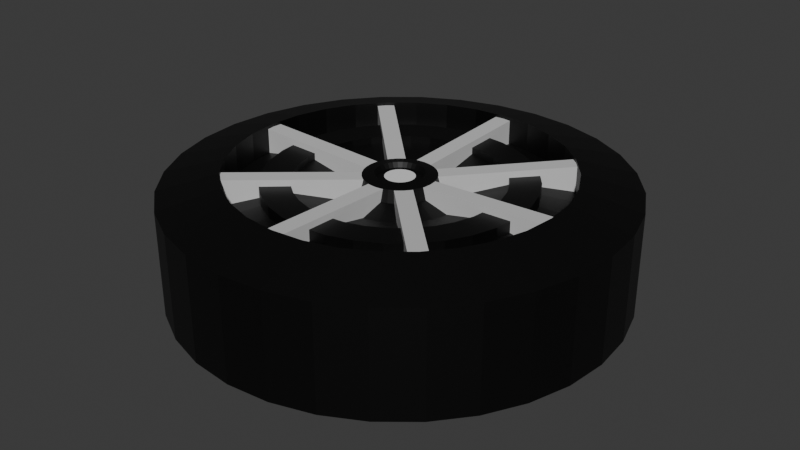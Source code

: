# Source: wheel.blend  (saved by Blender 4.0.36; exported with 4.5.12 LTS)
import bpy
from mathutils import Matrix  # noqa: F401  (used for matrix-valued properties, if any)

bpy.ops.wm.read_factory_settings(use_empty=True)
scene = bpy.context.scene
scene.name = 'Scene'

# ---- collections
col_collection = bpy.data.collections.new('Collection'); scene.collection.children.link(col_collection)

# ---- materials (node trees are filled in below, after node groups)
mat_material_009 = bpy.data.materials.new('Material.009')
mat_material_009.use_transparent_shadow = False
mat_material_010 = bpy.data.materials.new('Material.010')
mat_material_010.use_transparent_shadow = False
mat_material_001 = bpy.data.materials.new('Material.001')
mat_material_001.use_transparent_shadow = False
mat_material_002 = bpy.data.materials.new('Material.002')
mat_material_002.use_transparent_shadow = False
mat_material_003 = bpy.data.materials.new('Material.003')
mat_material_003.use_transparent_shadow = False
mat_material_004 = bpy.data.materials.new('Material.004')
mat_material_004.use_transparent_shadow = False
mat_material_005 = bpy.data.materials.new('Material.005')
mat_material_005.use_transparent_shadow = False
mat_material_006 = bpy.data.materials.new('Material.006')
mat_material_006.use_transparent_shadow = False
mat_material_007 = bpy.data.materials.new('Material.007')
mat_material_007.use_transparent_shadow = False
mat_material_008 = bpy.data.materials.new('Material.008')
mat_material_008.use_transparent_shadow = False

# ---- material node trees
mat_material_009.use_nodes = True; mat_material_009.node_tree.nodes.clear()
_N = mat_material_009.node_tree.nodes; _L = mat_material_009.node_tree.links
n0 = _N.new('ShaderNodeBsdfPrincipled'); n0.name = 'Principled BSDF'; n0.location = (10, 300)
n0.inputs[3].default_value = 1.45
n1 = _N.new('ShaderNodeOutputMaterial'); n1.name = 'Material Output'; n1.location = (300, 300)
_L.new(n0.outputs[0], n1.inputs[0])
n1.is_active_output = True
mat_material_010.use_nodes = True; mat_material_010.node_tree.nodes.clear()
_N = mat_material_010.node_tree.nodes; _L = mat_material_010.node_tree.links
n0 = _N.new('ShaderNodeBsdfPrincipled'); n0.name = 'Principled BSDF'; n0.location = (10, 300)
n0.inputs[0].default_value = (0.0, 0.0, 0.0, 1.0)
n0.inputs[3].default_value = 1.45
n1 = _N.new('ShaderNodeOutputMaterial'); n1.name = 'Material Output'; n1.location = (300, 300)
_L.new(n0.outputs[0], n1.inputs[0])
n1.is_active_output = True
mat_material_001.use_nodes = True; mat_material_001.node_tree.nodes.clear()
_N = mat_material_001.node_tree.nodes; _L = mat_material_001.node_tree.links
n0 = _N.new('ShaderNodeBsdfPrincipled'); n0.name = 'Principled BSDF'; n0.location = (10, 300)
n0.inputs[0].default_value = (0.6058, 0.6058, 0.6058, 1.0)
n0.inputs[3].default_value = 1.45
n1 = _N.new('ShaderNodeOutputMaterial'); n1.name = 'Material Output'; n1.location = (300, 300)
_L.new(n0.outputs[0], n1.inputs[0])
n1.is_active_output = True
mat_material_002.use_nodes = True; mat_material_002.node_tree.nodes.clear()
_N = mat_material_002.node_tree.nodes; _L = mat_material_002.node_tree.links
n0 = _N.new('ShaderNodeBsdfPrincipled'); n0.name = 'Principled BSDF'; n0.location = (10, 300)
n0.inputs[0].default_value = (0.6058, 0.6058, 0.6058, 1.0)
n0.inputs[3].default_value = 1.45
n1 = _N.new('ShaderNodeOutputMaterial'); n1.name = 'Material Output'; n1.location = (300, 300)
_L.new(n0.outputs[0], n1.inputs[0])
n1.is_active_output = True
mat_material_003.use_nodes = True; mat_material_003.node_tree.nodes.clear()
_N = mat_material_003.node_tree.nodes; _L = mat_material_003.node_tree.links
n0 = _N.new('ShaderNodeBsdfPrincipled'); n0.name = 'Principled BSDF'; n0.location = (10, 300)
n0.inputs[0].default_value = (0.6058, 0.6058, 0.6058, 1.0)
n0.inputs[3].default_value = 1.45
n1 = _N.new('ShaderNodeOutputMaterial'); n1.name = 'Material Output'; n1.location = (300, 300)
_L.new(n0.outputs[0], n1.inputs[0])
n1.is_active_output = True
mat_material_004.use_nodes = True; mat_material_004.node_tree.nodes.clear()
_N = mat_material_004.node_tree.nodes; _L = mat_material_004.node_tree.links
n0 = _N.new('ShaderNodeBsdfPrincipled'); n0.name = 'Principled BSDF'; n0.location = (10, 300)
n0.inputs[0].default_value = (0.6058, 0.6058, 0.6058, 1.0)
n0.inputs[3].default_value = 1.45
n1 = _N.new('ShaderNodeOutputMaterial'); n1.name = 'Material Output'; n1.location = (300, 300)
_L.new(n0.outputs[0], n1.inputs[0])
n1.is_active_output = True
mat_material_005.use_nodes = True; mat_material_005.node_tree.nodes.clear()
_N = mat_material_005.node_tree.nodes; _L = mat_material_005.node_tree.links
n0 = _N.new('ShaderNodeBsdfPrincipled'); n0.name = 'Principled BSDF'; n0.location = (10, 300)
n0.inputs[0].default_value = (0.6058, 0.6058, 0.6058, 1.0)
n0.inputs[3].default_value = 1.45
n1 = _N.new('ShaderNodeOutputMaterial'); n1.name = 'Material Output'; n1.location = (300, 300)
_L.new(n0.outputs[0], n1.inputs[0])
n1.is_active_output = True
mat_material_006.use_nodes = True; mat_material_006.node_tree.nodes.clear()
_N = mat_material_006.node_tree.nodes; _L = mat_material_006.node_tree.links
n0 = _N.new('ShaderNodeBsdfPrincipled'); n0.name = 'Principled BSDF'; n0.location = (10, 300)
n0.inputs[0].default_value = (0.6058, 0.6058, 0.6058, 1.0)
n0.inputs[3].default_value = 1.45
n1 = _N.new('ShaderNodeOutputMaterial'); n1.name = 'Material Output'; n1.location = (300, 300)
_L.new(n0.outputs[0], n1.inputs[0])
n1.is_active_output = True
mat_material_007.use_nodes = True; mat_material_007.node_tree.nodes.clear()
_N = mat_material_007.node_tree.nodes; _L = mat_material_007.node_tree.links
n0 = _N.new('ShaderNodeBsdfPrincipled'); n0.name = 'Principled BSDF'; n0.location = (10, 300)
n0.inputs[0].default_value = (0.6058, 0.6058, 0.6058, 1.0)
n0.inputs[3].default_value = 1.45
n1 = _N.new('ShaderNodeOutputMaterial'); n1.name = 'Material Output'; n1.location = (300, 300)
_L.new(n0.outputs[0], n1.inputs[0])
n1.is_active_output = True
mat_material_008.use_nodes = True; mat_material_008.node_tree.nodes.clear()
_N = mat_material_008.node_tree.nodes; _L = mat_material_008.node_tree.links
n0 = _N.new('ShaderNodeBsdfPrincipled'); n0.name = 'Principled BSDF'; n0.location = (10, 300)
n0.inputs[0].default_value = (0.6058, 0.6058, 0.6058, 1.0)
n0.inputs[3].default_value = 1.45
n1 = _N.new('ShaderNodeOutputMaterial'); n1.name = 'Material Output'; n1.location = (300, 300)
_L.new(n0.outputs[0], n1.inputs[0])
n1.is_active_output = True

# ---- world
world_world = bpy.data.worlds.new('World'); scene.world = world_world
world_world.use_nodes = True; world_world.node_tree.nodes.clear()
_N = world_world.node_tree.nodes; _L = world_world.node_tree.links
n0 = _N.new('ShaderNodeOutputWorld'); n0.name = 'World Output'; n0.location = (300, 300)
n1 = _N.new('ShaderNodeBackground'); n1.name = 'Background'; n1.location = (10, 300)
n1.inputs[0].default_value = (0.05088, 0.05088, 0.05088, 1.0)
_L.new(n1.outputs[0], n0.inputs[0])
n0.is_active_output = True
world_world.color = (0.05088, 0.05088, 0.05088)
world_world.use_sun_shadow = False
world_world.sun_shadow_jitter_overblur = 0.0

# ---- meshes
me_cylinder = bpy.data.meshes.new('Cylinder')
me_cylinder.from_pydata([(0.0, 1.0, -0.9143), (0.0, 1.0, -0.4463), (0.1951, 0.9808, -0.9143), (0.1951, 0.9808, -0.4463), (0.3827, 0.9239, -0.9143), (0.3827, 0.9239, -0.4463), (0.5556, 0.8315, -0.9143), (0.5556, 0.8315, -0.4463), (0.7071, 0.7071, -0.9143), (0.7071, 0.7071, -0.4463), (0.8315, 0.5556, -0.9143), (0.8315, 0.5556, -0.4463), (0.9239, 0.3827, -0.9143), (0.9239, 0.3827, -0.4463), (0.9808, 0.1951, -0.9143), (0.9808, 0.1951, -0.4463), (1.0, 0.0, -0.9143), (1.0, 0.0, -0.4463), (0.9808, -0.1951, -0.9143), (0.9808, -0.1951, -0.4463), (0.9239, -0.3827, -0.9143), (0.9239, -0.3827, -0.4463), (0.8315, -0.5556, -0.9143), (0.8315, -0.5556, -0.4463), (0.7071, -0.7071, -0.9143), (0.7071, -0.7071, -0.4463), (0.5556, -0.8315, -0.9143), (0.5556, -0.8315, -0.4463), (0.3827, -0.9239, -0.9143), (0.3827, -0.9239, -0.4463), (0.1951, -0.9808, -0.9143), (0.1951, -0.9808, -0.4463), (0.0, -1.0, -0.9143), (0.0, -1.0, -0.4463), (-0.1951, -0.9808, -0.9143), (-0.1951, -0.9808, -0.4463), (-0.3827, -0.9239, -0.9143), (-0.3827, -0.9239, -0.4463), (-0.5556, -0.8315, -0.9143), (-0.5556, -0.8315, -0.4463), (-0.7071, -0.7071, -0.9143), (-0.7071, -0.7071, -0.4463), (-0.8315, -0.5556, -0.9143), (-0.8315, -0.5556, -0.4463), (-0.9239, -0.3827, -0.9143), (-0.9239, -0.3827, -0.4463), (-0.9808, -0.1951, -0.9143), (-0.9808, -0.1951, -0.4463), (-1.0, 0.0, -0.9143), (-1.0, 0.0, -0.4463), (-0.9808, 0.1951, -0.9143), (-0.9808, 0.1951, -0.4463), (-0.9239, 0.3827, -0.9143), (-0.9239, 0.3827, -0.4463), (-0.8315, 0.5556, -0.9143), (-0.8315, 0.5556, -0.4463), (-0.7071, 0.7071, -0.9143), (-0.7071, 0.7071, -0.4463), (-0.5556, 0.8315, -0.9143), (-0.5556, 0.8315, -0.4463), (-0.3827, 0.9239, -0.9143), (-0.3827, 0.9239, -0.4463), (-0.1951, 0.9808, -0.9143), (-0.1951, 0.9808, -0.4463), (0.1434, 0.7207, -0.3756), (3.769e-09, 0.7348, -0.3756), (0.2812, 0.6789, -0.3756), (0.4083, 0.611, -0.3756), (0.5196, 0.5196, -0.3756), (0.611, 0.4083, -0.3756), (0.6789, 0.2812, -0.3756), (0.7207, 0.1434, -0.3756), (0.7348, 3.951e-09, -0.3756), (0.7207, -0.1434, -0.3756), (0.6789, -0.2812, -0.3756), (0.611, -0.4083, -0.3756), (0.5196, -0.5196, -0.3756), (0.4083, -0.611, -0.3756), (0.2812, -0.6789, -0.3756), (0.1434, -0.7207, -0.3756), (3.769e-09, -0.7348, -0.3756), (-0.1434, -0.7207, -0.3756), (-0.2812, -0.6789, -0.3756), (-0.4083, -0.611, -0.3756), (-0.5196, -0.5196, -0.3756), (-0.611, -0.4083, -0.3756), (-0.6789, -0.2812, -0.3756), (-0.7207, -0.1434, -0.3756), (-0.7348, 3.951e-09, -0.3756), (-0.7207, 0.1434, -0.3756), (-0.6789, 0.2812, -0.3756), (-0.611, 0.4083, -0.3756), (-0.5196, 0.5196, -0.3756), (-0.4083, 0.611, -0.3756), (-0.2812, 0.6789, -0.3756), (-0.1434, 0.7207, -0.3756), (0.1434, 0.7207, -0.504), (3.769e-09, 0.7348, -0.504), (0.2812, 0.6789, -0.504), (0.4083, 0.611, -0.504), (0.5196, 0.5196, -0.504), (0.611, 0.4083, -0.504), (0.6789, 0.2812, -0.504), (0.7207, 0.1434, -0.504), (0.7348, 3.951e-09, -0.504), (0.7207, -0.1434, -0.504), (0.6789, -0.2812, -0.504), (0.611, -0.4083, -0.504), (0.5196, -0.5196, -0.504), (0.4083, -0.611, -0.504), (0.2812, -0.6789, -0.504), (0.1434, -0.7207, -0.504), (3.769e-09, -0.7348, -0.504), (-0.1434, -0.7207, -0.504), (-0.2812, -0.6789, -0.504), (-0.4083, -0.611, -0.504), (-0.5196, -0.5196, -0.504), (-0.611, -0.4083, -0.504), (-0.6789, -0.2812, -0.504), (-0.7207, -0.1434, -0.504), (-0.7348, 3.951e-09, -0.504), (-0.7207, 0.1434, -0.504), (-0.6789, 0.2812, -0.504), (-0.611, 0.4083, -0.504), (-0.5196, 0.5196, -0.504), (-0.4083, 0.611, -0.504), (-0.2812, 0.6789, -0.504), (-0.1434, 0.7207, -0.504), (0.1135, 0.5704, -0.4739), (1.518e-09, 0.5816, -0.4739), (0.2226, 0.5373, -0.4739), (0.3231, 0.4836, -0.4739), (0.4113, 0.4113, -0.4739), (0.4836, 0.3231, -0.4739), (0.5373, 0.2226, -0.4739), (0.5704, 0.1135, -0.4739), (0.5816, 5.458e-09, -0.4739), (0.5704, -0.1135, -0.4739), (0.5373, -0.2226, -0.4739), (0.4836, -0.3231, -0.4739), (0.4113, -0.4113, -0.4739), (0.3231, -0.4836, -0.4739), (0.2226, -0.5373, -0.4739), (0.1135, -0.5704, -0.4739), (1.518e-09, -0.5816, -0.4739), (-0.1135, -0.5704, -0.4739), (-0.2226, -0.5373, -0.4739), (-0.3231, -0.4836, -0.4739), (-0.4113, -0.4113, -0.4739), (-0.4836, -0.3231, -0.4739), (-0.5373, -0.2226, -0.4739), (-0.5704, -0.1135, -0.4739), (-0.5816, 5.458e-09, -0.4739), (-0.5704, 0.1135, -0.4739), (-0.5373, 0.2226, -0.4739), (-0.4836, 0.3231, -0.4739), (-0.4113, 0.4113, -0.4739), (-0.3231, 0.4836, -0.4739), (-0.2226, 0.5373, -0.4739), (-0.1135, 0.5704, -0.4739), (0.08802, 0.4425, -0.4585), (2.921e-09, 0.4512, -0.4585), (0.1726, 0.4168, -0.4585), (0.2506, 0.3751, -0.4585), (0.319, 0.319, -0.4585), (0.3751, 0.2506, -0.4585), (0.4168, 0.1726, -0.4585), (0.4425, 0.08802, -0.4585), (0.4512, 1.727e-09, -0.4585), (0.4425, -0.08802, -0.4585), (0.4168, -0.1726, -0.4585), (0.3751, -0.2506, -0.4585), (0.319, -0.319, -0.4585), (0.2506, -0.3751, -0.4585), (0.1726, -0.4168, -0.4585), (0.08802, -0.4425, -0.4585), (2.921e-09, -0.4512, -0.4585), (-0.08802, -0.4425, -0.4585), (-0.1726, -0.4168, -0.4585), (-0.2506, -0.3751, -0.4585), (-0.319, -0.319, -0.4585), (-0.3751, -0.2506, -0.4585), (-0.4168, -0.1726, -0.4585), (-0.4425, -0.08802, -0.4585), (-0.4512, 1.727e-09, -0.4585), (-0.4425, 0.08802, -0.4585), (-0.4168, 0.1726, -0.4585), (-0.3751, 0.2506, -0.4585), (-0.319, 0.319, -0.4585), (-0.2506, 0.3751, -0.4585), (-0.1726, 0.4168, -0.4585), (-0.08802, 0.4425, -0.4585), (0.1135, 0.5704, -0.4531), (1.518e-09, 0.5816, -0.4531), (0.2226, 0.5373, -0.4531), (0.3231, 0.4836, -0.4531), (0.4113, 0.4113, -0.4531), (0.4836, 0.3231, -0.4531), (0.5373, 0.2226, -0.4531), (0.5704, 0.1135, -0.4531), (0.5816, 5.49e-09, -0.4531), (0.5704, -0.1135, -0.4531), (0.5373, -0.2226, -0.4531), (0.4836, -0.3231, -0.4531), (0.4113, -0.4113, -0.4531), (0.3231, -0.4836, -0.4531), (0.2226, -0.5373, -0.4531), (0.1135, -0.5704, -0.4531), (1.518e-09, -0.5816, -0.4531), (-0.1135, -0.5704, -0.4531), (-0.2226, -0.5373, -0.4531), (-0.3231, -0.4836, -0.4531), (-0.4113, -0.4113, -0.4531), (-0.4836, -0.3231, -0.4531), (-0.5373, -0.2226, -0.4531), (-0.5704, -0.1135, -0.4531), (-0.5816, 5.49e-09, -0.4531), (-0.5704, 0.1135, -0.4531), (-0.5373, 0.2226, -0.4531), (-0.4836, 0.3231, -0.4531), (-0.4113, 0.4113, -0.4531), (-0.3231, 0.4836, -0.4531), (-0.2226, 0.5373, -0.4531), (-0.1135, 0.5704, -0.4531), (0.08802, 0.4425, -0.4376), (2.921e-09, 0.4512, -0.4376), (0.1726, 0.4168, -0.4376), (0.2506, 0.3751, -0.4376), (0.319, 0.319, -0.4376), (0.3751, 0.2506, -0.4376), (0.4168, 0.1726, -0.4376), (0.4425, 0.08802, -0.4376), (0.4512, 1.759e-09, -0.4376), (0.4425, -0.08802, -0.4376), (0.4168, -0.1726, -0.4376), (0.3751, -0.2506, -0.4376), (0.319, -0.319, -0.4376), (0.2506, -0.3751, -0.4376), (0.1726, -0.4168, -0.4376), (0.08802, -0.4425, -0.4376), (2.921e-09, -0.4512, -0.4376), (-0.08802, -0.4425, -0.4376), (-0.1726, -0.4168, -0.4376), (-0.2506, -0.3751, -0.4376), (-0.319, -0.319, -0.4376), (-0.3751, -0.2506, -0.4376), (-0.4168, -0.1726, -0.4376), (-0.4425, -0.08802, -0.4376), (-0.4512, 1.759e-09, -0.4376), (-0.4425, 0.08802, -0.4376), (-0.4168, 0.1726, -0.4376), (-0.3751, 0.2506, -0.4376), (-0.319, 0.319, -0.4376), (-0.2506, 0.3751, -0.4376), (-0.1726, 0.4168, -0.4376), (-0.08802, 0.4425, -0.4376), (0.05409, 0.272, -0.4935), (3.445e-09, 0.2773, -0.4935), (0.1061, 0.2562, -0.4935), (0.154, 0.2305, -0.4935), (0.1961, 0.1961, -0.4935), (0.2305, 0.154, -0.4935), (0.2562, 0.1061, -0.4935), (0.272, 0.05409, -0.4935), (0.2773, 1.717e-09, -0.4935), (0.272, -0.05409, -0.4935), (0.2562, -0.1061, -0.4935), (0.2305, -0.154, -0.4935), (0.1961, -0.1961, -0.4935), (0.154, -0.2305, -0.4935), (0.1061, -0.2562, -0.4935), (0.05409, -0.272, -0.4935), (3.445e-09, -0.2773, -0.4935), (-0.05409, -0.272, -0.4935), (-0.1061, -0.2562, -0.4935), (-0.154, -0.2305, -0.4935), (-0.1961, -0.1961, -0.4935), (-0.2305, -0.154, -0.4935), (-0.2562, -0.1061, -0.4935), (-0.272, -0.05409, -0.4935), (-0.2773, 1.717e-09, -0.4935), (-0.272, 0.05409, -0.4935), (-0.2562, 0.1061, -0.4935), (-0.2305, 0.154, -0.4935), (-0.1961, 0.1961, -0.4935), (-0.154, 0.2305, -0.4935), (-0.1061, 0.2562, -0.4935), (-0.05409, 0.272, -0.4935), (0.0322, 0.1619, -0.4616), (-1.269e-10, 0.1651, -0.4616), (0.06317, 0.1525, -0.4616), (0.09171, 0.1373, -0.4616), (0.1167, 0.1167, -0.4616), (0.1373, 0.09171, -0.4616), (0.1525, 0.06317, -0.4616), (0.1619, 0.0322, -0.4616), (0.1651, 6.451e-10, -0.4616), (0.1619, -0.0322, -0.4616), (0.1525, -0.06317, -0.4616), (0.1373, -0.09171, -0.4616), (0.1167, -0.1167, -0.4616), (0.09171, -0.1373, -0.4616), (0.06317, -0.1525, -0.4616), (0.0322, -0.1619, -0.4616), (-1.269e-10, -0.1651, -0.4616), (-0.0322, -0.1619, -0.4616), (-0.06317, -0.1525, -0.4616), (-0.09171, -0.1373, -0.4616), (-0.1167, -0.1167, -0.4616), (-0.1373, -0.09171, -0.4616), (-0.1525, -0.06317, -0.4616), (-0.1619, -0.0322, -0.4616), (-0.1651, 6.451e-10, -0.4616), (-0.1619, 0.0322, -0.4616), (-0.1525, 0.06317, -0.4616), (-0.1373, 0.09171, -0.4616), (-0.1167, 0.1167, -0.4616), (-0.09171, 0.1373, -0.4616), (-0.06317, 0.1525, -0.4616), (-0.0322, 0.1619, -0.4616), (0.0335, 0.1684, -0.463), (5.995e-09, 0.1717, -0.463), (0.06572, 0.1587, -0.463), (0.09541, 0.1428, -0.463), (0.1214, 0.1214, -0.463), (0.1428, 0.09541, -0.463), (0.1587, 0.06572, -0.463), (0.1684, 0.0335, -0.463), (0.1717, 6.521e-10, -0.463), (0.1684, -0.0335, -0.463), (0.1587, -0.06572, -0.463), (0.1428, -0.09541, -0.463), (0.1214, -0.1214, -0.463), (0.09541, -0.1428, -0.463), (0.06572, -0.1587, -0.463), (0.0335, -0.1684, -0.463), (5.995e-09, -0.1717, -0.463), (-0.0335, -0.1684, -0.463), (-0.06572, -0.1587, -0.463), (-0.09541, -0.1428, -0.463), (-0.1214, -0.1214, -0.463), (-0.1428, -0.09541, -0.463), (-0.1587, -0.06572, -0.463), (-0.1684, -0.0335, -0.463), (-0.1717, 6.521e-10, -0.463), (-0.1684, 0.0335, -0.463), (-0.1587, 0.06572, -0.463), (-0.1428, 0.09541, -0.463), (-0.1214, 0.1214, -0.463), (-0.09541, 0.1428, -0.463), (-0.06572, 0.1587, -0.463), (-0.0335, 0.1684, -0.463), (0.03087, 0.1552, -0.409), (5.488e-09, 0.1582, -0.409), (0.06055, 0.1462, -0.409), (0.0879, 0.1316, -0.409), (0.1119, 0.1119, -0.409), (0.1316, 0.0879, -0.409), (0.1462, 0.06055, -0.409), (0.1552, 0.03087, -0.409), (0.1582, 7.913e-10, -0.409), (0.1552, -0.03087, -0.409), (0.1462, -0.06055, -0.409), (0.1316, -0.0879, -0.409), (0.1119, -0.1119, -0.409), (0.0879, -0.1316, -0.409), (0.06055, -0.1462, -0.409), (0.03087, -0.1552, -0.409), (5.488e-09, -0.1582, -0.409), (-0.03087, -0.1552, -0.409), (-0.06055, -0.1462, -0.409), (-0.0879, -0.1316, -0.409), (-0.1119, -0.1119, -0.409), (-0.1316, -0.0879, -0.409), (-0.1462, -0.06055, -0.409), (-0.1552, -0.03087, -0.409), (-0.1582, 7.913e-10, -0.409), (-0.1552, 0.03087, -0.409), (-0.1462, 0.06055, -0.409), (-0.1316, 0.0879, -0.409), (-0.1119, 0.1119, -0.409), (-0.0879, 0.1316, -0.409), (-0.06055, 0.1462, -0.409), (-0.03087, 0.1552, -0.409), (0.02129, 0.107, -0.4029), (6.175e-09, 0.1091, -0.4029), (0.04176, 0.1008, -0.4029), (0.06063, 0.09074, -0.4029), (0.07716, 0.07716, -0.4029), (0.09074, 0.06063, -0.4029), (0.1008, 0.04176, -0.4029), (0.107, 0.02129, -0.4029), (0.1091, 7.289e-10, -0.4029), (0.107, -0.02129, -0.4029), (0.1008, -0.04176, -0.4029), (0.09074, -0.06063, -0.4029), (0.07716, -0.07716, -0.4029), (0.06063, -0.09074, -0.4029), (0.04176, -0.1008, -0.4029), (0.02129, -0.107, -0.4029), (6.175e-09, -0.1091, -0.4029), (-0.02129, -0.107, -0.4029), (-0.04176, -0.1008, -0.4029), (-0.06063, -0.09074, -0.4029), (-0.07716, -0.07716, -0.4029), (-0.09074, -0.06063, -0.4029), (-0.1008, -0.04176, -0.4029), (-0.107, -0.02129, -0.4029), (-0.1091, 7.289e-10, -0.4029), (-0.107, 0.02129, -0.4029), (-0.1008, 0.04176, -0.4029), (-0.09074, 0.06063, -0.4029), (-0.07716, 0.07716, -0.4029), (-0.06063, 0.09074, -0.4029), (-0.04176, 0.1008, -0.4029), (-0.02129, 0.107, -0.4029), (0.0181, 0.091, -0.4218), (6.14e-09, 0.09278, -0.4218), (0.0355, 0.08572, -0.4218), (0.05154, 0.07714, -0.4218), (0.0656, 0.0656, -0.4218), (0.07714, 0.05154, -0.4218), (0.08572, 0.0355, -0.4218), (0.091, 0.0181, -0.4218), (0.09278, 9.336e-10, -0.4218), (0.091, -0.0181, -0.4218), (0.08572, -0.0355, -0.4218), (0.07714, -0.05154, -0.4218), (0.0656, -0.0656, -0.4218), (0.05154, -0.07714, -0.4218), (0.0355, -0.08572, -0.4218), (0.0181, -0.091, -0.4218), (6.14e-09, -0.09278, -0.4218), (-0.0181, -0.091, -0.4218), (-0.0355, -0.08572, -0.4218), (-0.05154, -0.07714, -0.4218), (-0.0656, -0.0656, -0.4218), (-0.07714, -0.05154, -0.4218), (-0.08572, -0.0355, -0.4218), (-0.091, -0.0181, -0.4218), (-0.09278, 9.336e-10, -0.4218), (-0.091, 0.0181, -0.4218), (-0.08572, 0.0355, -0.4218), (-0.07714, 0.05154, -0.4218), (-0.0656, 0.0656, -0.4218), (-0.05154, 0.07714, -0.4218), (-0.0355, 0.08572, -0.4218), (-0.0181, 0.091, -0.4218), (0.1135, 0.5704, -0.4243), (1.518e-09, 0.5816, -0.4243), (0.2226, 0.5373, -0.4243), (0.3231, 0.4836, -0.4243), (0.4113, 0.4113, -0.4243), (0.4836, 0.3231, -0.4243), (0.5373, 0.2226, -0.4243), (0.5704, 0.1135, -0.4243), (0.5816, 5.51e-09, -0.4243), (0.5704, -0.1135, -0.4243), (0.5373, -0.2226, -0.4243), (0.4836, -0.3231, -0.4243), (0.4113, -0.4113, -0.4243), (0.3231, -0.4836, -0.4243), (0.2226, -0.5373, -0.4243), (0.1135, -0.5704, -0.4243), (1.518e-09, -0.5816, -0.4243), (-0.1135, -0.5704, -0.4243), (-0.2226, -0.5373, -0.4243), (-0.3231, -0.4836, -0.4243), (-0.4113, -0.4113, -0.4243), (-0.4836, -0.3231, -0.4243), (-0.5373, -0.2226, -0.4243), (-0.5704, -0.1135, -0.4243), (-0.5816, 5.51e-09, -0.4243), (-0.5704, 0.1135, -0.4243), (-0.5373, 0.2226, -0.4243), (-0.4836, 0.3231, -0.4243), (-0.4113, 0.4113, -0.4243), (-0.3231, 0.4836, -0.4243), (-0.2226, 0.5373, -0.4243), (-0.1135, 0.5704, -0.4243), (0.08802, 0.4425, -0.428), (2.921e-09, 0.4512, -0.428), (0.1726, 0.4168, -0.428), (0.2506, 0.3751, -0.428), (0.319, 0.319, -0.428), (0.3751, 0.2506, -0.428), (0.4168, 0.1726, -0.428), (0.4425, 0.08802, -0.428), (0.4512, 1.779e-09, -0.428), (0.4425, -0.08802, -0.428), (0.4168, -0.1726, -0.428), (0.3751, -0.2506, -0.428), (0.319, -0.319, -0.428), (0.2506, -0.3751, -0.428), (0.1726, -0.4168, -0.428), (0.08802, -0.4425, -0.428), (2.921e-09, -0.4512, -0.428), (-0.08802, -0.4425, -0.428), (-0.1726, -0.4168, -0.428), (-0.2506, -0.3751, -0.428), (-0.319, -0.319, -0.428), (-0.3751, -0.2506, -0.428), (-0.4168, -0.1726, -0.428), (-0.4425, -0.08802, -0.428), (-0.4512, 1.779e-09, -0.428), (-0.4425, 0.08802, -0.428), (-0.4168, 0.1726, -0.428), (-0.3751, 0.2506, -0.428), (-0.319, 0.319, -0.428), (-0.2506, 0.3751, -0.428), (-0.1726, 0.4168, -0.428), (-0.08802, 0.4425, -0.428), (0.1204, -0.03863, -0.5195), (0.1204, 0.03863, -0.5195), (0.77, -0.03863, -0.512), (0.77, 0.03863, -0.512), (0.0128, 0.06433, -0.4173), (5.242e-09, 0.06559, -0.4173), (0.0251, 0.0606, -0.4173), (0.03644, 0.05454, -0.4173), (0.04638, 0.04638, -0.4173), (0.05454, 0.03644, -0.4173), (0.0606, 0.0251, -0.4173), (0.06433, 0.0128, -0.4173), (0.06559, 1.001e-09, -0.4173), (0.06433, -0.0128, -0.4173), (0.0606, -0.0251, -0.4173), (0.05454, -0.03644, -0.4173), (0.04638, -0.04638, -0.4173), (0.03644, -0.05454, -0.4173), (0.0251, -0.0606, -0.4173), (0.0128, -0.06433, -0.4173), (5.242e-09, -0.06559, -0.4173), (-0.0128, -0.06433, -0.4173), (-0.0251, -0.0606, -0.4173), (-0.03644, -0.05454, -0.4173), (-0.04638, -0.04638, -0.4173), (-0.05454, -0.03644, -0.4173), (-0.0606, -0.0251, -0.4173), (-0.06433, -0.0128, -0.4173), (-0.06559, 1.001e-09, -0.4173), (-0.06433, 0.0128, -0.4173), (-0.0606, 0.0251, -0.4173), (-0.05454, 0.03644, -0.4173), (-0.04638, 0.04638, -0.4173), (-0.03644, 0.05454, -0.4173), (-0.0251, 0.0606, -0.4173), (-0.0128, 0.06433, -0.4173)], [], [(0, 1, 3, 2), (2, 3, 5, 4), (4, 5, 7, 6), (6, 7, 9, 8), (8, 9, 11, 10), (10, 11, 13, 12), (12, 13, 15, 14), (14, 15, 17, 16), (16, 17, 19, 18), (18, 19, 21, 20), (20, 21, 23, 22), (22, 23, 25, 24), (24, 25, 27, 26), (26, 27, 29, 28), (28, 29, 31, 30), (30, 31, 33, 32), (32, 33, 35, 34), (34, 35, 37, 36), (36, 37, 39, 38), (38, 39, 41, 40), (40, 41, 43, 42), (42, 43, 45, 44), (44, 45, 47, 46), (46, 47, 49, 48), (48, 49, 51, 50), (50, 51, 53, 52), (52, 53, 55, 54), (54, 55, 57, 56), (56, 57, 59, 58), (58, 59, 61, 60), (19, 17, 72, 73), (60, 61, 63, 62), (62, 63, 1, 0), (0, 2, 4, 6, 8, 10, 12, 14, 16, 18, 20, 22, 24, 26, 28, 30, 32, 34, 36, 38, 40, 42, 44, 46, 48, 50, 52, 54, 56, 58, 60, 62), (89, 88, 120, 121), (37, 35, 81, 82), (55, 53, 90, 91), (11, 9, 68, 69), (29, 27, 77, 78), (47, 45, 86, 87), (3, 1, 65, 64), (1, 63, 95, 65), (21, 19, 73, 74), (39, 37, 82, 83), (57, 55, 91, 92), (13, 11, 69, 70), (31, 29, 78, 79), (49, 47, 87, 88), (5, 3, 64, 66), (23, 21, 74, 75), (41, 39, 83, 84), (59, 57, 92, 93), (15, 13, 70, 71), (33, 31, 79, 80), (51, 49, 88, 89), (7, 5, 66, 67), (25, 23, 75, 76), (43, 41, 84, 85), (61, 59, 93, 94), (17, 15, 71, 72), (35, 33, 80, 81), (53, 51, 89, 90), (9, 7, 67, 68), (27, 25, 76, 77), (45, 43, 85, 86), (63, 61, 94, 95), (117, 116, 148, 149), (76, 75, 107, 108), (90, 89, 121, 122), (77, 76, 108, 109), (91, 90, 122, 123), (78, 77, 109, 110), (64, 65, 97, 96), (92, 91, 123, 124), (79, 78, 110, 111), (66, 64, 96, 98), (93, 92, 124, 125), (80, 79, 111, 112), (67, 66, 98, 99), (94, 93, 125, 126), (81, 80, 112, 113), (68, 67, 99, 100), (95, 94, 126, 127), (82, 81, 113, 114), (69, 68, 100, 101), (65, 95, 127, 97), (83, 82, 114, 115), (70, 69, 101, 102), (84, 83, 115, 116), (71, 70, 102, 103), (85, 84, 116, 117), (72, 71, 103, 104), (86, 85, 117, 118), (73, 72, 104, 105), (87, 86, 118, 119), (74, 73, 105, 106), (88, 87, 119, 120), (75, 74, 106, 107), (172, 173, 237, 236), (104, 103, 135, 136), (118, 117, 149, 150), (105, 104, 136, 137), (119, 118, 150, 151), (106, 105, 137, 138), (120, 119, 151, 152), (107, 106, 138, 139), (121, 120, 152, 153), (108, 107, 139, 140), (122, 121, 153, 154), (109, 108, 140, 141), (123, 122, 154, 155), (110, 109, 141, 142), (96, 97, 129, 128), (124, 123, 155, 156), (111, 110, 142, 143), (98, 96, 128, 130), (125, 124, 156, 157), (112, 111, 143, 144), (99, 98, 130, 131), (126, 125, 157, 158), (113, 112, 144, 145), (100, 99, 131, 132), (127, 126, 158, 159), (114, 113, 145, 146), (101, 100, 132, 133), (97, 127, 159, 129), (115, 114, 146, 147), (102, 101, 133, 134), (116, 115, 147, 148), (103, 102, 134, 135), (182, 181, 277, 278), (152, 151, 215, 216), (171, 172, 236, 235), (151, 150, 214, 215), (170, 171, 235, 234), (150, 149, 213, 214), (169, 170, 234, 233), (149, 148, 212, 213), (168, 169, 233, 232), (148, 147, 211, 212), (167, 168, 232, 231), (147, 146, 210, 211), (166, 167, 231, 230), (146, 145, 209, 210), (165, 166, 230, 229), (191, 161, 225, 255), (145, 144, 208, 209), (164, 165, 229, 228), (190, 191, 255, 254), (144, 143, 207, 208), (163, 164, 228, 227), (189, 190, 254, 253), (143, 142, 206, 207), (162, 163, 227, 226), (188, 189, 253, 252), (142, 141, 205, 206), (160, 162, 226, 224), (187, 188, 252, 251), (141, 140, 204, 205), (161, 160, 224, 225), (186, 187, 251, 250), (140, 139, 203, 204), (223, 222, 478, 479), (248, 249, 505, 504), (196, 195, 451, 452), (222, 221, 477, 478), (247, 248, 504, 503), (195, 194, 450, 451), (221, 220, 476, 477), (246, 247, 503, 502), (194, 192, 448, 450), (220, 219, 475, 476), (245, 246, 502, 501), (192, 193, 449, 448), (219, 218, 474, 475), (244, 245, 501, 500), (218, 217, 473, 474), (243, 244, 500, 499), (217, 216, 472, 473), (242, 243, 499, 498), (216, 215, 471, 472), (241, 242, 498, 497), (215, 214, 470, 471), (240, 241, 497, 496), (214, 213, 469, 470), (239, 240, 496, 495), (213, 212, 468, 469), (238, 239, 495, 494), (212, 211, 467, 468), (237, 238, 494, 493), (211, 210, 466, 467), (236, 237, 493, 492), (210, 209, 465, 466), (235, 236, 492, 491), (153, 152, 216, 217), (173, 174, 238, 237), (154, 153, 217, 218), (174, 175, 239, 238), (155, 154, 218, 219), (128, 129, 193, 192), (175, 176, 240, 239), (156, 155, 219, 220), (130, 128, 192, 194), (176, 177, 241, 240), (157, 156, 220, 221), (131, 130, 194, 195), (177, 178, 242, 241), (158, 157, 221, 222), (132, 131, 195, 196), (178, 179, 243, 242), (159, 158, 222, 223), (133, 132, 196, 197), (179, 180, 244, 243), (129, 159, 223, 193), (134, 133, 197, 198), (180, 181, 245, 244), (135, 134, 198, 199), (181, 182, 246, 245), (136, 135, 199, 200), (182, 183, 247, 246), (137, 136, 200, 201), (183, 184, 248, 247), (138, 137, 201, 202), (184, 185, 249, 248), (139, 138, 202, 203), (185, 186, 250, 249), (260, 259, 291, 292), (169, 168, 264, 265), (183, 182, 278, 279), (170, 169, 265, 266), (184, 183, 279, 280), (171, 170, 266, 267), (185, 184, 280, 281), (172, 171, 267, 268), (186, 185, 281, 282), (173, 172, 268, 269), (187, 186, 282, 283), (174, 173, 269, 270), (160, 161, 257, 256), (188, 187, 283, 284), (175, 174, 270, 271), (162, 160, 256, 258), (189, 188, 284, 285), (176, 175, 271, 272), (163, 162, 258, 259), (190, 189, 285, 286), (177, 176, 272, 273), (164, 163, 259, 260), (191, 190, 286, 287), (178, 177, 273, 274), (165, 164, 260, 261), (161, 191, 287, 257), (179, 178, 274, 275), (166, 165, 261, 262), (180, 179, 275, 276), (167, 166, 262, 263), (181, 180, 276, 277), (168, 167, 263, 264), (295, 294, 326, 327), (287, 286, 318, 319), (274, 273, 305, 306), (261, 260, 292, 293), (257, 287, 319, 289), (275, 274, 306, 307), (262, 261, 293, 294), (276, 275, 307, 308), (263, 262, 294, 295), (277, 276, 308, 309), (264, 263, 295, 296), (278, 277, 309, 310), (265, 264, 296, 297), (279, 278, 310, 311), (266, 265, 297, 298), (280, 279, 311, 312), (267, 266, 298, 299), (281, 280, 312, 313), (268, 267, 299, 300), (282, 281, 313, 314), (269, 268, 300, 301), (283, 282, 314, 315), (270, 269, 301, 302), (256, 257, 289, 288), (284, 283, 315, 316), (271, 270, 302, 303), (258, 256, 288, 290), (285, 284, 316, 317), (272, 271, 303, 304), (259, 258, 290, 291), (286, 285, 317, 318), (273, 272, 304, 305), (330, 329, 361, 362), (309, 308, 340, 341), (296, 295, 327, 328), (310, 309, 341, 342), (297, 296, 328, 329), (311, 310, 342, 343), (298, 297, 329, 330), (312, 311, 343, 344), (299, 298, 330, 331), (313, 312, 344, 345), (300, 299, 331, 332), (314, 313, 345, 346), (301, 300, 332, 333), (315, 314, 346, 347), (302, 301, 333, 334), (288, 289, 321, 320), (316, 315, 347, 348), (303, 302, 334, 335), (290, 288, 320, 322), (317, 316, 348, 349), (304, 303, 335, 336), (291, 290, 322, 323), (318, 317, 349, 350), (305, 304, 336, 337), (292, 291, 323, 324), (319, 318, 350, 351), (306, 305, 337, 338), (293, 292, 324, 325), (289, 319, 351, 321), (307, 306, 338, 339), (294, 293, 325, 326), (308, 307, 339, 340), (365, 364, 396, 397), (344, 343, 375, 376), (331, 330, 362, 363), (345, 344, 376, 377), (332, 331, 363, 364), (346, 345, 377, 378), (333, 332, 364, 365), (347, 346, 378, 379), (334, 333, 365, 366), (320, 321, 353, 352), (348, 347, 379, 380), (335, 334, 366, 367), (322, 320, 352, 354), (349, 348, 380, 381), (336, 335, 367, 368), (323, 322, 354, 355), (350, 349, 381, 382), (337, 336, 368, 369), (324, 323, 355, 356), (351, 350, 382, 383), (338, 337, 369, 370), (325, 324, 356, 357), (321, 351, 383, 353), (339, 338, 370, 371), (326, 325, 357, 358), (340, 339, 371, 372), (327, 326, 358, 359), (341, 340, 372, 373), (328, 327, 359, 360), (342, 341, 373, 374), (329, 328, 360, 361), (343, 342, 374, 375), (389, 388, 420, 421), (379, 378, 410, 411), (366, 365, 397, 398), (352, 353, 385, 384), (380, 379, 411, 412), (367, 366, 398, 399), (354, 352, 384, 386), (381, 380, 412, 413), (368, 367, 399, 400), (355, 354, 386, 387), (382, 381, 413, 414), (369, 368, 400, 401), (356, 355, 387, 388), (383, 382, 414, 415), (370, 369, 401, 402), (357, 356, 388, 389), (353, 383, 415, 385), (371, 370, 402, 403), (358, 357, 389, 390), (372, 371, 403, 404), (359, 358, 390, 391), (373, 372, 404, 405), (360, 359, 391, 392), (374, 373, 405, 406), (361, 360, 392, 393), (375, 374, 406, 407), (362, 361, 393, 394), (376, 375, 407, 408), (363, 362, 394, 395), (377, 376, 408, 409), (364, 363, 395, 396), (378, 377, 409, 410), (421, 420, 520, 521), (385, 415, 447, 417), (403, 402, 434, 435), (390, 389, 421, 422), (404, 403, 435, 436), (391, 390, 422, 423), (405, 404, 436, 437), (392, 391, 423, 424), (406, 405, 437, 438), (393, 392, 424, 425), (407, 406, 438, 439), (394, 393, 425, 426), (408, 407, 439, 440), (395, 394, 426, 427), (409, 408, 440, 441), (396, 395, 427, 428), (410, 409, 441, 442), (397, 396, 428, 429), (411, 410, 442, 443), (398, 397, 429, 430), (384, 385, 417, 416), (412, 411, 443, 444), (399, 398, 430, 431), (386, 384, 416, 418), (413, 412, 444, 445), (400, 399, 431, 432), (387, 386, 418, 419), (414, 413, 445, 446), (401, 400, 432, 433), (388, 387, 419, 420), (415, 414, 446, 447), (402, 401, 433, 434), (472, 471, 503, 504), (459, 458, 490, 491), (473, 472, 504, 505), (460, 459, 491, 492), (474, 473, 505, 506), (461, 460, 492, 493), (475, 474, 506, 507), (462, 461, 493, 494), (448, 449, 481, 480), (476, 475, 507, 508), (463, 462, 494, 495), (450, 448, 480, 482), (477, 476, 508, 509), (464, 463, 495, 496), (451, 450, 482, 483), (478, 477, 509, 510), (465, 464, 496, 497), (452, 451, 483, 484), (479, 478, 510, 511), (466, 465, 497, 498), (453, 452, 484, 485), (449, 479, 511, 481), (467, 466, 498, 499), (454, 453, 485, 486), (468, 467, 499, 500), (455, 454, 486, 487), (469, 468, 500, 501), (456, 455, 487, 488), (470, 469, 501, 502), (457, 456, 488, 489), (471, 470, 502, 503), (458, 457, 489, 490), (197, 196, 452, 453), (249, 250, 506, 505), (193, 223, 479, 449), (198, 197, 453, 454), (250, 251, 507, 506), (225, 224, 480, 481), (199, 198, 454, 455), (251, 252, 508, 507), (224, 226, 482, 480), (200, 199, 455, 456), (252, 253, 509, 508), (226, 227, 483, 482), (201, 200, 456, 457), (253, 254, 510, 509), (227, 228, 484, 483), (202, 201, 457, 458), (254, 255, 511, 510), (228, 229, 485, 484), (203, 202, 458, 459), (255, 225, 481, 511), (229, 230, 486, 485), (204, 203, 459, 460), (230, 231, 487, 486), (205, 204, 460, 461), (231, 232, 488, 487), (206, 205, 461, 462), (232, 233, 489, 488), (207, 206, 462, 463), (233, 234, 490, 489), (208, 207, 463, 464), (234, 235, 491, 490), (209, 208, 464, 465), (513, 515, 514, 512), (516, 517, 547, 546, 545, 544, 543, 542, 541, 540, 539, 538, 537, 536, 535, 534, 533, 532, 531, 530, 529, 528, 527, 526, 525, 524, 523, 522, 521, 520, 519, 518), (417, 447, 547, 517), (435, 434, 534, 535), (422, 421, 521, 522), (436, 435, 535, 536), (423, 422, 522, 523), (437, 436, 536, 537), (424, 423, 523, 524), (438, 437, 537, 538), (425, 424, 524, 525), (439, 438, 538, 539), (426, 425, 525, 526), (440, 439, 539, 540), (427, 426, 526, 527), (441, 440, 540, 541), (428, 427, 527, 528), (442, 441, 541, 542), (429, 428, 528, 529), (443, 442, 542, 543), (430, 429, 529, 530), (416, 417, 517, 516), (444, 443, 543, 544), (431, 430, 530, 531), (418, 416, 516, 518), (445, 444, 544, 545), (432, 431, 531, 532), (419, 418, 518, 519), (446, 445, 545, 546), (433, 432, 532, 533), (420, 419, 519, 520), (447, 446, 546, 547), (434, 433, 533, 534)])
me_cylinder.polygons.foreach_set('material_index', [1, 1, 1, 1, 1, 1, 1, 1, 1, 1, 1, 1, 1, 1, 1, 1, 1, 1, 1, 1, 1, 1, 1, 1, 1, 1, 1, 1, 1, 1, 1, 1, 1, 1, 1, 1, 1, 1, 1, 1, 1, 1, 1, 1, 1, 1, 1, 1, 1, 1, 1, 1, 1, 1, 1, 1, 1, 1, 1, 1, 1, 1, 1, 1, 1, 1, 1, 1, 1, 1, 1, 1, 1, 1, 1, 1, 1, 1, 1, 1, 1, 1, 1, 1, 1, 1, 1, 1, 1, 1, 1, 1, 1, 1, 1, 1, 1, 1, 1, 1, 1, 1, 1, 1, 1, 1, 1, 1, 1, 1, 1, 1, 1, 1, 1, 1, 1, 1, 1, 1, 1, 1, 1, 1, 1, 1, 1, 1, 1, 1, 1, 1, 1, 1, 1, 1, 1, 1, 1, 1, 1, 1, 1, 1, 1, 1, 1, 1, 1, 1, 1, 1, 1, 1, 1, 1, 1, 1, 1, 1, 1, 1, 1, 1, 1, 1, 1, 1, 1, 1, 1, 1, 1, 1, 1, 1, 1, 1, 1, 1, 1, 1, 1, 1, 1, 1, 1, 1, 1, 1, 1, 1, 1, 1, 1, 1, 1, 1, 1, 1, 1, 1, 1, 1, 1, 1, 1, 1, 1, 1, 1, 1, 1, 1, 1, 1, 1, 1, 1, 1, 1, 1, 1, 1, 1, 1, 1, 1, 1, 1, 1, 1, 1, 1, 1, 1, 1, 1, 1, 1, 1, 1, 1, 1, 1, 1, 1, 1, 1, 1, 1, 1, 1, 1, 1, 1, 1, 1, 1, 1, 1, 1, 1, 1, 1, 1, 1, 1, 1, 1, 1, 1, 1, 1, 1, 1, 1, 1, 1, 1, 1, 1, 1, 1, 1, 1, 1, 1, 1, 1, 1, 1, 1, 1, 1, 1, 1, 1, 1, 1, 1, 1, 1, 1, 1, 1, 1, 1, 1, 1, 1, 1, 1, 1, 1, 1, 1, 1, 1, 1, 1, 1, 1, 1, 1, 1, 1, 1, 1, 1, 1, 1, 1, 1, 1, 1, 1, 1, 1, 1, 1, 1, 1, 1, 1, 1, 1, 1, 1, 1, 1, 1, 1, 1, 1, 1, 1, 1, 1, 1, 1, 1, 1, 1, 1, 1, 1, 1, 1, 1, 1, 1, 1, 1, 1, 1, 1, 1, 1, 1, 1, 1, 1, 1, 1, 1, 1, 1, 1, 1, 1, 1, 1, 1, 1, 1, 1, 1, 1, 1, 1, 1, 1, 1, 1, 1, 1, 1, 1, 1, 1, 1, 1, 1, 1, 1, 1, 1, 1, 1, 1, 1, 1, 1, 1, 1, 1, 1, 1, 1, 1, 1, 1, 1, 1, 1, 1, 1, 1, 1, 1, 1, 1, 1, 1, 1, 1, 1, 1, 1, 1, 1, 1, 1, 1, 1, 1, 1, 1, 1, 1, 1, 1, 1, 1, 1, 1, 1, 1, 1, 1, 1, 1, 1, 1, 1, 1, 1, 1, 1, 1, 1, 1, 0, 1, 1, 1, 1, 1, 1, 1, 1, 1, 1, 1, 1, 1, 1, 1, 1, 1, 1, 1, 1, 1, 1, 1, 1, 1, 1, 1, 1, 1, 1, 1])
_uv = me_cylinder.uv_layers.new(name='UVMap')
_uv.uv.foreach_set('vector', [1.0, 0.5, 1.0, 1.0, 0.9688, 1.0, 0.9688, 0.5, 0.9688, 0.5, 0.9688, 1.0, 0.9375, 1.0, 0.9375, 0.5, 0.9375, 0.5, 0.9375, 1.0, 0.9062, 1.0, 0.9062, 0.5, 0.9062, 0.5, 0.9062, 1.0, 0.875, 1.0, 0.875, 0.5, 0.875, 0.5, 0.875, 1.0, 0.8438, 1.0, 0.8438, 0.5, 0.8438, 0.5, 0.8438, 1.0, 0.8125, 1.0, 0.8125, 0.5, 0.8125, 0.5, 0.8125, 1.0, 0.7812, 1.0, 0.7812, 0.5, 0.7812, 0.5, 0.7812, 1.0, 0.75, 1.0, 0.75, 0.5, 0.75, 0.5, 0.75, 1.0, 0.7188, 1.0, 0.7188, 0.5, 0.7188, 0.5, 0.7188, 1.0, 0.6875, 1.0, 0.6875, 0.5, 0.6875, 0.5, 0.6875, 1.0, 0.6562, 1.0, 0.6562, 0.5, 0.6562, 0.5, 0.6562, 1.0, 0.625, 1.0, 0.625, 0.5, 0.625, 0.5, 0.625, 1.0, 0.5938, 1.0, 0.5938, 0.5, 0.5938, 0.5, 0.5938, 1.0, 0.5625, 1.0, 0.5625, 0.5, 0.5625, 0.5, 0.5625, 1.0, 0.5312, 1.0, 0.5312, 0.5, 0.5312, 0.5, 0.5312, 1.0, 0.5, 1.0, 0.5, 0.5, 0.5, 0.5, 0.5, 1.0, 0.4688, 1.0, 0.4688, 0.5, 0.4688, 0.5, 0.4688, 1.0, 0.4375, 1.0, 0.4375, 0.5, 0.4375, 0.5, 0.4375, 1.0, 0.4062, 1.0, 0.4062, 0.5, 0.4062, 0.5, 0.4062, 1.0, 0.375, 1.0, 0.375, 0.5, 0.375, 0.5, 0.375, 1.0, 0.3438, 1.0, 0.3438, 0.5, 0.3438, 0.5, 0.3438, 1.0, 0.3125, 1.0, 0.3125, 0.5, 0.3125, 0.5, 0.3125, 1.0, 0.2812, 1.0, 0.2812, 0.5, 0.2812, 0.5, 0.2812, 1.0, 0.25, 1.0, 0.25, 0.5, 0.25, 0.5, 0.25, 1.0, 0.2188, 1.0, 0.2188, 0.5, 0.2188, 0.5, 0.2188, 1.0, 0.1875, 1.0, 0.1875, 0.5, 0.1875, 0.5, 0.1875, 1.0, 0.1562, 1.0, 0.1562, 0.5, 0.1562, 0.5, 0.1562, 1.0, 0.125, 1.0, 0.125, 0.5, 0.125, 0.5, 0.125, 1.0, 0.09375, 1.0, 0.09375, 0.5, 0.09375, 0.5, 0.09375, 1.0, 0.0625, 1.0, 0.0625, 0.5, 0.7188, 1.0, 0.75, 1.0, 0.75, 1.0, 0.7188, 1.0, 0.0625, 0.5, 0.0625, 1.0, 0.03125, 1.0, 0.03125, 0.5, 0.03125, 0.5, 0.03125, 1.0, 0.0, 1.0, 0.0, 0.5, 0.75, 0.49, 0.7968, 0.4854, 0.8418, 0.4717, 0.8833, 0.4496, 0.9197, 0.4197, 0.9496, 0.3833, 0.9717, 0.3418, 0.9854, 0.2968, 0.99, 0.25, 0.9854, 0.2032, 0.9717, 0.1582, 0.9496, 0.1167, 0.9197, 0.08029, 0.8833, 0.05045, 0.8418, 0.02827, 0.7968, 0.01461, 0.75, 0.01, 0.7032, 0.01461, 0.6582, 0.02827, 0.6167, 0.05045, 0.5803, 0.08029, 0.5504, 0.1167, 0.5283, 0.1582, 0.5146, 0.2032, 0.51, 0.25, 0.5146, 0.2968, 0.5283, 0.3418, 0.5504, 0.3833, 0.5803, 0.4197, 0.6167, 0.4496, 0.6582, 0.4717, 0.7032, 0.4854, 0.2188, 1.0, 0.25, 1.0, 0.25, 1.0, 0.2188, 1.0, 0.4375, 1.0, 0.4688, 1.0, 0.4688, 1.0, 0.4375, 1.0, 0.1562, 1.0, 0.1875, 1.0, 0.1875, 1.0, 0.1562, 1.0, 0.8438, 1.0, 0.875, 1.0, 0.875, 1.0, 0.8438, 1.0, 0.5625, 1.0, 0.5938, 1.0, 0.5938, 1.0, 0.5625, 1.0, 0.2812, 1.0, 0.3125, 1.0, 0.3125, 1.0, 0.2812, 1.0, 0.9688, 1.0, 1.0, 1.0, 1.0, 1.0, 0.9688, 1.0, 0.0, 1.0, 0.03125, 1.0, 0.03125, 1.0, 0.0, 1.0, 0.6875, 1.0, 0.7188, 1.0, 0.7188, 1.0, 0.6875, 1.0, 0.4062, 1.0, 0.4375, 1.0, 0.4375, 1.0, 0.4062, 1.0, 0.125, 1.0, 0.1562, 1.0, 0.1562, 1.0, 0.125, 1.0, 0.8125, 1.0, 0.8438, 1.0, 0.8438, 1.0, 0.8125, 1.0, 0.5312, 1.0, 0.5625, 1.0, 0.5625, 1.0, 0.5312, 1.0, 0.25, 1.0, 0.2812, 1.0, 0.2812, 1.0, 0.25, 1.0, 0.9375, 1.0, 0.9688, 1.0, 0.9688, 1.0, 0.9375, 1.0, 0.6562, 1.0, 0.6875, 1.0, 0.6875, 1.0, 0.6562, 1.0, 0.375, 1.0, 0.4062, 1.0, 0.4062, 1.0, 0.375, 1.0, 0.09375, 1.0, 0.125, 1.0, 0.125, 1.0, 0.09375, 1.0, 0.7812, 1.0, 0.8125, 1.0, 0.8125, 1.0, 0.7812, 1.0, 0.5, 1.0, 0.5312, 1.0, 0.5312, 1.0, 0.5, 1.0, 0.2188, 1.0, 0.25, 1.0, 0.25, 1.0, 0.2188, 1.0, 0.9062, 1.0, 0.9375, 1.0, 0.9375, 1.0, 0.9062, 1.0, 0.625, 1.0, 0.6562, 1.0, 0.6562, 1.0, 0.625, 1.0, 0.3438, 1.0, 0.375, 1.0, 0.375, 1.0, 0.3438, 1.0, 0.0625, 1.0, 0.09375, 1.0, 0.09375, 1.0, 0.0625, 1.0, 0.75, 1.0, 0.7812, 1.0, 0.7812, 1.0, 0.75, 1.0, 0.4688, 1.0, 0.5, 1.0, 0.5, 1.0, 0.4688, 1.0, 0.1875, 1.0, 0.2188, 1.0, 0.2188, 1.0, 0.1875, 1.0, 0.875, 1.0, 0.9062, 1.0, 0.9062, 1.0, 0.875, 1.0, 0.5938, 1.0, 0.625, 1.0, 0.625, 1.0, 0.5938, 1.0, 0.3125, 1.0, 0.3438, 1.0, 0.3438, 1.0, 0.3125, 1.0, 0.03125, 1.0, 0.0625, 1.0, 0.0625, 1.0, 0.03125, 1.0, 0.3438, 1.0, 0.375, 1.0, 0.375, 1.0, 0.3438, 1.0, 0.625, 1.0, 0.6562, 1.0, 0.6562, 1.0, 0.625, 1.0, 0.1875, 1.0, 0.2188, 1.0, 0.2188, 1.0, 0.1875, 1.0, 0.5938, 1.0, 0.625, 1.0, 0.625, 1.0, 0.5938, 1.0, 0.1562, 1.0, 0.1875, 1.0, 0.1875, 1.0, 0.1562, 1.0, 0.5625, 1.0, 0.5938, 1.0, 0.5938, 1.0, 0.5625, 1.0, 0.9688, 1.0, 1.0, 1.0, 1.0, 1.0, 0.9688, 1.0, 0.125, 1.0, 0.1562, 1.0, 0.1562, 1.0, 0.125, 1.0, 0.5312, 1.0, 0.5625, 1.0, 0.5625, 1.0, 0.5312, 1.0, 0.9375, 1.0, 0.9688, 1.0, 0.9688, 1.0, 0.9375, 1.0, 0.09375, 1.0, 0.125, 1.0, 0.125, 1.0, 0.09375, 1.0, 0.5, 1.0, 0.5312, 1.0, 0.5312, 1.0, 0.5, 1.0, 0.9062, 1.0, 0.9375, 1.0, 0.9375, 1.0, 0.9062, 1.0, 0.0625, 1.0, 0.09375, 1.0, 0.09375, 1.0, 0.0625, 1.0, 0.4688, 1.0, 0.5, 1.0, 0.5, 1.0, 0.4688, 1.0, 0.875, 1.0, 0.9062, 1.0, 0.9062, 1.0, 0.875, 1.0, 0.03125, 1.0, 0.0625, 1.0, 0.0625, 1.0, 0.03125, 1.0, 0.4375, 1.0, 0.4688, 1.0, 0.4688, 1.0, 0.4375, 1.0, 0.8438, 1.0, 0.875, 1.0, 0.875, 1.0, 0.8438, 1.0, 0.0, 1.0, 0.03125, 1.0, 0.03125, 1.0, 0.0, 1.0, 0.4062, 1.0, 0.4375, 1.0, 0.4375, 1.0, 0.4062, 1.0, 0.8125, 1.0, 0.8438, 1.0, 0.8438, 1.0, 0.8125, 1.0, 0.375, 1.0, 0.4062, 1.0, 0.4062, 1.0, 0.375, 1.0, 0.7812, 1.0, 0.8125, 1.0, 0.8125, 1.0, 0.7812, 1.0, 0.3438, 1.0, 0.375, 1.0, 0.375, 1.0, 0.3438, 1.0, 0.75, 1.0, 0.7812, 1.0, 0.7812, 1.0, 0.75, 1.0, 0.3125, 1.0, 0.3438, 1.0, 0.3438, 1.0, 0.3125, 1.0, 0.7188, 1.0, 0.75, 1.0, 0.75, 1.0, 0.7188, 1.0, 0.2812, 1.0, 0.3125, 1.0, 0.3125, 1.0, 0.2812, 1.0, 0.6875, 1.0, 0.7188, 1.0, 0.7188, 1.0, 0.6875, 1.0, 0.25, 1.0, 0.2812, 1.0, 0.2812, 1.0, 0.25, 1.0, 0.6562, 1.0, 0.6875, 1.0, 0.6875, 1.0, 0.6562, 1.0, 0.4197, 0.08029, 0.3833, 0.05045, 0.3833, 0.05045, 0.4197, 0.08029, 0.75, 1.0, 0.7812, 1.0, 0.7812, 1.0, 0.75, 1.0, 0.3125, 1.0, 0.3438, 1.0, 0.3438, 1.0, 0.3125, 1.0, 0.7188, 1.0, 0.75, 1.0, 0.75, 1.0, 0.7188, 1.0, 0.2812, 1.0, 0.3125, 1.0, 0.3125, 1.0, 0.2812, 1.0, 0.6875, 1.0, 0.7188, 1.0, 0.7188, 1.0, 0.6875, 1.0, 0.25, 1.0, 0.2812, 1.0, 0.2812, 1.0, 0.25, 1.0, 0.6562, 1.0, 0.6875, 1.0, 0.6875, 1.0, 0.6562, 1.0, 0.2188, 1.0, 0.25, 1.0, 0.25, 1.0, 0.2188, 1.0, 0.625, 1.0, 0.6562, 1.0, 0.6562, 1.0, 0.625, 1.0, 0.1875, 1.0, 0.2188, 1.0, 0.2188, 1.0, 0.1875, 1.0, 0.5938, 1.0, 0.625, 1.0, 0.625, 1.0, 0.5938, 1.0, 0.1562, 1.0, 0.1875, 1.0, 0.1875, 1.0, 0.1562, 1.0, 0.5625, 1.0, 0.5938, 1.0, 0.5938, 1.0, 0.5625, 1.0, 0.9688, 1.0, 1.0, 1.0, 1.0, 1.0, 0.9688, 1.0, 0.125, 1.0, 0.1562, 1.0, 0.1562, 1.0, 0.125, 1.0, 0.5312, 1.0, 0.5625, 1.0, 0.5625, 1.0, 0.5312, 1.0, 0.9375, 1.0, 0.9688, 1.0, 0.9688, 1.0, 0.9375, 1.0, 0.09375, 1.0, 0.125, 1.0, 0.125, 1.0, 0.09375, 1.0, 0.5, 1.0, 0.5312, 1.0, 0.5312, 1.0, 0.5, 1.0, 0.9062, 1.0, 0.9375, 1.0, 0.9375, 1.0, 0.9062, 1.0, 0.0625, 1.0, 0.09375, 1.0, 0.09375, 1.0, 0.0625, 1.0, 0.4688, 1.0, 0.5, 1.0, 0.5, 1.0, 0.4688, 1.0, 0.875, 1.0, 0.9062, 1.0, 0.9062, 1.0, 0.875, 1.0, 0.03125, 1.0, 0.0625, 1.0, 0.0625, 1.0, 0.03125, 1.0, 0.4375, 1.0, 0.4688, 1.0, 0.4688, 1.0, 0.4375, 1.0, 0.8438, 1.0, 0.875, 1.0, 0.875, 1.0, 0.8438, 1.0, 0.0, 1.0, 0.03125, 1.0, 0.03125, 1.0, 0.0, 1.0, 0.4062, 1.0, 0.4375, 1.0, 0.4375, 1.0, 0.4062, 1.0, 0.8125, 1.0, 0.8438, 1.0, 0.8438, 1.0, 0.8125, 1.0, 0.375, 1.0, 0.4062, 1.0, 0.4062, 1.0, 0.375, 1.0, 0.7812, 1.0, 0.8125, 1.0, 0.8125, 1.0, 0.7812, 1.0, 0.02827, 0.1582, 0.05045, 0.1167, 0.05045, 0.1167, 0.02827, 0.1582, 0.25, 1.0, 0.2812, 1.0, 0.2812, 1.0, 0.25, 1.0, 0.4496, 0.1167, 0.4197, 0.08029, 0.4197, 0.08029, 0.4496, 0.1167, 0.2812, 1.0, 0.3125, 1.0, 0.3125, 1.0, 0.2812, 1.0, 0.4717, 0.1582, 0.4496, 0.1167, 0.4496, 0.1167, 0.4717, 0.1582, 0.3125, 1.0, 0.3438, 1.0, 0.3438, 1.0, 0.3125, 1.0, 0.4854, 0.2032, 0.4717, 0.1582, 0.4717, 0.1582, 0.4854, 0.2032, 0.3438, 1.0, 0.375, 1.0, 0.375, 1.0, 0.3438, 1.0, 0.49, 0.25, 0.4854, 0.2032, 0.4854, 0.2032, 0.49, 0.25, 0.375, 1.0, 0.4062, 1.0, 0.4062, 1.0, 0.375, 1.0, 0.4854, 0.2968, 0.49, 0.25, 0.49, 0.25, 0.4854, 0.2968, 0.4062, 1.0, 0.4375, 1.0, 0.4375, 1.0, 0.4062, 1.0, 0.4717, 0.3418, 0.4854, 0.2968, 0.4854, 0.2968, 0.4717, 0.3418, 0.4375, 1.0, 0.4688, 1.0, 0.4688, 1.0, 0.4375, 1.0, 0.4496, 0.3833, 0.4717, 0.3418, 0.4717, 0.3418, 0.4496, 0.3833, 0.2032, 0.4854, 0.25, 0.49, 0.25, 0.49, 0.2032, 0.4854, 0.4688, 1.0, 0.5, 1.0, 0.5, 1.0, 0.4688, 1.0, 0.4197, 0.4197, 0.4496, 0.3833, 0.4496, 0.3833, 0.4197, 0.4197, 0.1582, 0.4717, 0.2032, 0.4854, 0.2032, 0.4854, 0.1582, 0.4717, 0.5, 1.0, 0.5312, 1.0, 0.5312, 1.0, 0.5, 1.0, 0.3833, 0.4496, 0.4197, 0.4197, 0.4197, 0.4197, 0.3833, 0.4496, 0.1167, 0.4496, 0.1582, 0.4717, 0.1582, 0.4717, 0.1167, 0.4496, 0.5312, 1.0, 0.5625, 1.0, 0.5625, 1.0, 0.5312, 1.0, 0.3418, 0.4717, 0.3833, 0.4496, 0.3833, 0.4496, 0.3418, 0.4717, 0.08029, 0.4197, 0.1167, 0.4496, 0.1167, 0.4496, 0.08029, 0.4197, 0.5625, 1.0, 0.5938, 1.0, 0.5938, 1.0, 0.5625, 1.0, 0.2968, 0.4854, 0.3418, 0.4717, 0.3418, 0.4717, 0.2968, 0.4854, 0.05045, 0.3833, 0.08029, 0.4197, 0.08029, 0.4197, 0.05045, 0.3833, 0.5938, 1.0, 0.625, 1.0, 0.625, 1.0, 0.5938, 1.0, 0.25, 0.49, 0.2968, 0.4854, 0.2968, 0.4854, 0.25, 0.49, 0.02827, 0.3418, 0.05045, 0.3833, 0.05045, 0.3833, 0.02827, 0.3418, 0.625, 1.0, 0.6562, 1.0, 0.6562, 1.0, 0.625, 1.0, 0.03125, 1.0, 0.0625, 1.0, 0.0625, 1.0, 0.03125, 1.0, 0.01, 0.25, 0.01461, 0.2968, 0.01461, 0.2968, 0.01, 0.25, 0.875, 1.0, 0.9062, 1.0, 0.9062, 1.0, 0.875, 1.0, 0.0625, 1.0, 0.09375, 1.0, 0.09375, 1.0, 0.0625, 1.0, 0.01461, 0.2032, 0.01, 0.25, 0.01, 0.25, 0.01461, 0.2032, 0.9062, 1.0, 0.9375, 1.0, 0.9375, 1.0, 0.9062, 1.0, 0.09375, 1.0, 0.125, 1.0, 0.125, 1.0, 0.09375, 1.0, 0.02827, 0.1582, 0.01461, 0.2032, 0.01461, 0.2032, 0.02827, 0.1582, 0.9375, 1.0, 0.9688, 1.0, 0.9688, 1.0, 0.9375, 1.0, 0.125, 1.0, 0.1562, 1.0, 0.1562, 1.0, 0.125, 1.0, 0.05045, 0.1167, 0.02827, 0.1582, 0.02827, 0.1582, 0.05045, 0.1167, 0.9688, 1.0, 1.0, 1.0, 1.0, 1.0, 0.9688, 1.0, 0.1562, 1.0, 0.1875, 1.0, 0.1875, 1.0, 0.1562, 1.0, 0.08029, 0.08029, 0.05045, 0.1167, 0.05045, 0.1167, 0.08029, 0.08029, 0.1875, 1.0, 0.2188, 1.0, 0.2188, 1.0, 0.1875, 1.0, 0.1167, 0.05045, 0.08029, 0.08029, 0.08029, 0.08029, 0.1167, 0.05045, 0.2188, 1.0, 0.25, 1.0, 0.25, 1.0, 0.2188, 1.0, 0.1582, 0.02827, 0.1167, 0.05045, 0.1167, 0.05045, 0.1582, 0.02827, 0.25, 1.0, 0.2812, 1.0, 0.2812, 1.0, 0.25, 1.0, 0.2032, 0.01461, 0.1582, 0.02827, 0.1582, 0.02827, 0.2032, 0.01461, 0.2812, 1.0, 0.3125, 1.0, 0.3125, 1.0, 0.2812, 1.0, 0.25, 0.01, 0.2032, 0.01461, 0.2032, 0.01461, 0.25, 0.01, 0.3125, 1.0, 0.3438, 1.0, 0.3438, 1.0, 0.3125, 1.0, 0.2968, 0.01461, 0.25, 0.01, 0.25, 0.01, 0.2968, 0.01461, 0.3438, 1.0, 0.375, 1.0, 0.375, 1.0, 0.3438, 1.0, 0.3418, 0.02827, 0.2968, 0.01461, 0.2968, 0.01461, 0.3418, 0.02827, 0.375, 1.0, 0.4062, 1.0, 0.4062, 1.0, 0.375, 1.0, 0.3833, 0.05045, 0.3418, 0.02827, 0.3418, 0.02827, 0.3833, 0.05045, 0.4062, 1.0, 0.4375, 1.0, 0.4375, 1.0, 0.4062, 1.0, 0.4197, 0.08029, 0.3833, 0.05045, 0.3833, 0.05045, 0.4197, 0.08029, 0.4375, 1.0, 0.4688, 1.0, 0.4688, 1.0, 0.4375, 1.0, 0.4496, 0.1167, 0.4197, 0.08029, 0.4197, 0.08029, 0.4496, 0.1167, 0.2188, 1.0, 0.25, 1.0, 0.25, 1.0, 0.2188, 1.0, 0.3833, 0.05045, 0.3418, 0.02827, 0.3418, 0.02827, 0.3833, 0.05045, 0.1875, 1.0, 0.2188, 1.0, 0.2188, 1.0, 0.1875, 1.0, 0.3418, 0.02827, 0.2968, 0.01461, 0.2968, 0.01461, 0.3418, 0.02827, 0.1562, 1.0, 0.1875, 1.0, 0.1875, 1.0, 0.1562, 1.0, 0.9688, 1.0, 1.0, 1.0, 1.0, 1.0, 0.9688, 1.0, 0.2968, 0.01461, 0.25, 0.01, 0.25, 0.01, 0.2968, 0.01461, 0.125, 1.0, 0.1562, 1.0, 0.1562, 1.0, 0.125, 1.0, 0.9375, 1.0, 0.9688, 1.0, 0.9688, 1.0, 0.9375, 1.0, 0.25, 0.01, 0.2032, 0.01461, 0.2032, 0.01461, 0.25, 0.01, 0.09375, 1.0, 0.125, 1.0, 0.125, 1.0, 0.09375, 1.0, 0.9062, 1.0, 0.9375, 1.0, 0.9375, 1.0, 0.9062, 1.0, 0.2032, 0.01461, 0.1582, 0.02827, 0.1582, 0.02827, 0.2032, 0.01461, 0.0625, 1.0, 0.09375, 1.0, 0.09375, 1.0, 0.0625, 1.0, 0.875, 1.0, 0.9062, 1.0, 0.9062, 1.0, 0.875, 1.0, 0.1582, 0.02827, 0.1167, 0.05045, 0.1167, 0.05045, 0.1582, 0.02827, 0.03125, 1.0, 0.0625, 1.0, 0.0625, 1.0, 0.03125, 1.0, 0.8438, 1.0, 0.875, 1.0, 0.875, 1.0, 0.8438, 1.0, 0.1167, 0.05045, 0.08029, 0.08029, 0.08029, 0.08029, 0.1167, 0.05045, 0.0, 1.0, 0.03125, 1.0, 0.03125, 1.0, 0.0, 1.0, 0.8125, 1.0, 0.8438, 1.0, 0.8438, 1.0, 0.8125, 1.0, 0.08029, 0.08029, 0.05045, 0.1167, 0.05045, 0.1167, 0.08029, 0.08029, 0.7812, 1.0, 0.8125, 1.0, 0.8125, 1.0, 0.7812, 1.0, 0.05045, 0.1167, 0.02827, 0.1582, 0.02827, 0.1582, 0.05045, 0.1167, 0.75, 1.0, 0.7812, 1.0, 0.7812, 1.0, 0.75, 1.0, 0.02827, 0.1582, 0.01461, 0.2032, 0.01461, 0.2032, 0.02827, 0.1582, 0.7188, 1.0, 0.75, 1.0, 0.75, 1.0, 0.7188, 1.0, 0.01461, 0.2032, 0.01, 0.25, 0.01, 0.25, 0.01461, 0.2032, 0.6875, 1.0, 0.7188, 1.0, 0.7188, 1.0, 0.6875, 1.0, 0.01, 0.25, 0.01461, 0.2968, 0.01461, 0.2968, 0.01, 0.25, 0.6562, 1.0, 0.6875, 1.0, 0.6875, 1.0, 0.6562, 1.0, 0.01461, 0.2968, 0.02827, 0.3418, 0.02827, 0.3418, 0.01461, 0.2968, 0.4197, 0.4197, 0.3833, 0.4496, 0.3833, 0.4496, 0.4197, 0.4197, 0.4854, 0.2032, 0.49, 0.25, 0.49, 0.25, 0.4854, 0.2032, 0.01461, 0.2032, 0.02827, 0.1582, 0.02827, 0.1582, 0.01461, 0.2032, 0.4717, 0.1582, 0.4854, 0.2032, 0.4854, 0.2032, 0.4717, 0.1582, 0.01, 0.25, 0.01461, 0.2032, 0.01461, 0.2032, 0.01, 0.25, 0.4496, 0.1167, 0.4717, 0.1582, 0.4717, 0.1582, 0.4496, 0.1167, 0.01461, 0.2968, 0.01, 0.25, 0.01, 0.25, 0.01461, 0.2968, 0.4197, 0.08029, 0.4496, 0.1167, 0.4496, 0.1167, 0.4197, 0.08029, 0.02827, 0.3418, 0.01461, 0.2968, 0.01461, 0.2968, 0.02827, 0.3418, 0.3833, 0.05045, 0.4197, 0.08029, 0.4197, 0.08029, 0.3833, 0.05045, 0.05045, 0.3833, 0.02827, 0.3418, 0.02827, 0.3418, 0.05045, 0.3833, 0.3418, 0.02827, 0.3833, 0.05045, 0.3833, 0.05045, 0.3418, 0.02827, 0.2968, 0.4854, 0.25, 0.49, 0.25, 0.49, 0.2968, 0.4854, 0.08029, 0.4197, 0.05045, 0.3833, 0.05045, 0.3833, 0.08029, 0.4197, 0.2968, 0.01461, 0.3418, 0.02827, 0.3418, 0.02827, 0.2968, 0.01461, 0.3418, 0.4717, 0.2968, 0.4854, 0.2968, 0.4854, 0.3418, 0.4717, 0.1167, 0.4496, 0.08029, 0.4197, 0.08029, 0.4197, 0.1167, 0.4496, 0.25, 0.01, 0.2968, 0.01461, 0.2968, 0.01461, 0.25, 0.01, 0.3833, 0.4496, 0.3418, 0.4717, 0.3418, 0.4717, 0.3833, 0.4496, 0.1582, 0.4717, 0.1167, 0.4496, 0.1167, 0.4496, 0.1582, 0.4717, 0.2032, 0.01461, 0.25, 0.01, 0.25, 0.01, 0.2032, 0.01461, 0.4197, 0.4197, 0.3833, 0.4496, 0.3833, 0.4496, 0.4197, 0.4197, 0.2032, 0.4854, 0.1582, 0.4717, 0.1582, 0.4717, 0.2032, 0.4854, 0.1582, 0.02827, 0.2032, 0.01461, 0.2032, 0.01461, 0.1582, 0.02827, 0.4496, 0.3833, 0.4197, 0.4197, 0.4197, 0.4197, 0.4496, 0.3833, 0.25, 0.49, 0.2032, 0.4854, 0.2032, 0.4854, 0.25, 0.49, 0.1167, 0.05045, 0.1582, 0.02827, 0.1582, 0.02827, 0.1167, 0.05045, 0.4717, 0.3418, 0.4496, 0.3833, 0.4496, 0.3833, 0.4717, 0.3418, 0.08029, 0.08029, 0.1167, 0.05045, 0.1167, 0.05045, 0.08029, 0.08029, 0.4854, 0.2968, 0.4717, 0.3418, 0.4717, 0.3418, 0.4854, 0.2968, 0.05045, 0.1167, 0.08029, 0.08029, 0.08029, 0.08029, 0.05045, 0.1167, 0.49, 0.25, 0.4854, 0.2968, 0.4854, 0.2968, 0.49, 0.25, 0.4854, 0.2968, 0.4717, 0.3418, 0.4717, 0.3418, 0.4854, 0.2968, 0.2032, 0.4854, 0.1582, 0.4717, 0.1582, 0.4717, 0.2032, 0.4854, 0.1582, 0.02827, 0.2032, 0.01461, 0.2032, 0.01461, 0.1582, 0.02827, 0.4496, 0.3833, 0.4197, 0.4197, 0.4197, 0.4197, 0.4496, 0.3833, 0.25, 0.49, 0.2032, 0.4854, 0.2032, 0.4854, 0.25, 0.49, 0.1167, 0.05045, 0.1582, 0.02827, 0.1582, 0.02827, 0.1167, 0.05045, 0.4717, 0.3418, 0.4496, 0.3833, 0.4496, 0.3833, 0.4717, 0.3418, 0.08029, 0.08029, 0.1167, 0.05045, 0.1167, 0.05045, 0.08029, 0.08029, 0.4854, 0.2968, 0.4717, 0.3418, 0.4717, 0.3418, 0.4854, 0.2968, 0.05045, 0.1167, 0.08029, 0.08029, 0.08029, 0.08029, 0.05045, 0.1167, 0.49, 0.25, 0.4854, 0.2968, 0.4854, 0.2968, 0.49, 0.25, 0.02827, 0.1582, 0.05045, 0.1167, 0.05045, 0.1167, 0.02827, 0.1582, 0.4854, 0.2032, 0.49, 0.25, 0.49, 0.25, 0.4854, 0.2032, 0.01461, 0.2032, 0.02827, 0.1582, 0.02827, 0.1582, 0.01461, 0.2032, 0.4717, 0.1582, 0.4854, 0.2032, 0.4854, 0.2032, 0.4717, 0.1582, 0.01, 0.25, 0.01461, 0.2032, 0.01461, 0.2032, 0.01, 0.25, 0.4496, 0.1167, 0.4717, 0.1582, 0.4717, 0.1582, 0.4496, 0.1167, 0.01461, 0.2968, 0.01, 0.25, 0.01, 0.25, 0.01461, 0.2968, 0.4197, 0.08029, 0.4496, 0.1167, 0.4496, 0.1167, 0.4197, 0.08029, 0.02827, 0.3418, 0.01461, 0.2968, 0.01461, 0.2968, 0.02827, 0.3418, 0.3833, 0.05045, 0.4197, 0.08029, 0.4197, 0.08029, 0.3833, 0.05045, 0.05045, 0.3833, 0.02827, 0.3418, 0.02827, 0.3418, 0.05045, 0.3833, 0.3418, 0.02827, 0.3833, 0.05045, 0.3833, 0.05045, 0.3418, 0.02827, 0.2968, 0.4854, 0.25, 0.49, 0.25, 0.49, 0.2968, 0.4854, 0.08029, 0.4197, 0.05045, 0.3833, 0.05045, 0.3833, 0.08029, 0.4197, 0.2968, 0.01461, 0.3418, 0.02827, 0.3418, 0.02827, 0.2968, 0.01461, 0.3418, 0.4717, 0.2968, 0.4854, 0.2968, 0.4854, 0.3418, 0.4717, 0.1167, 0.4496, 0.08029, 0.4197, 0.08029, 0.4197, 0.1167, 0.4496, 0.25, 0.01, 0.2968, 0.01461, 0.2968, 0.01461, 0.25, 0.01, 0.3833, 0.4496, 0.3418, 0.4717, 0.3418, 0.4717, 0.3833, 0.4496, 0.1582, 0.4717, 0.1167, 0.4496, 0.1167, 0.4496, 0.1582, 0.4717, 0.2032, 0.01461, 0.25, 0.01, 0.25, 0.01, 0.2032, 0.01461, 0.4717, 0.1582, 0.4854, 0.2032, 0.4854, 0.2032, 0.4717, 0.1582, 0.05045, 0.1167, 0.08029, 0.08029, 0.08029, 0.08029, 0.05045, 0.1167, 0.49, 0.25, 0.4854, 0.2968, 0.4854, 0.2968, 0.49, 0.25, 0.02827, 0.1582, 0.05045, 0.1167, 0.05045, 0.1167, 0.02827, 0.1582, 0.4854, 0.2032, 0.49, 0.25, 0.49, 0.25, 0.4854, 0.2032, 0.01461, 0.2032, 0.02827, 0.1582, 0.02827, 0.1582, 0.01461, 0.2032, 0.4717, 0.1582, 0.4854, 0.2032, 0.4854, 0.2032, 0.4717, 0.1582, 0.01, 0.25, 0.01461, 0.2032, 0.01461, 0.2032, 0.01, 0.25, 0.4496, 0.1167, 0.4717, 0.1582, 0.4717, 0.1582, 0.4496, 0.1167, 0.01461, 0.2968, 0.01, 0.25, 0.01, 0.25, 0.01461, 0.2968, 0.4197, 0.08029, 0.4496, 0.1167, 0.4496, 0.1167, 0.4197, 0.08029, 0.02827, 0.3418, 0.01461, 0.2968, 0.01461, 0.2968, 0.02827, 0.3418, 0.3833, 0.05045, 0.4197, 0.08029, 0.4197, 0.08029, 0.3833, 0.05045, 0.05045, 0.3833, 0.02827, 0.3418, 0.02827, 0.3418, 0.05045, 0.3833, 0.3418, 0.02827, 0.3833, 0.05045, 0.3833, 0.05045, 0.3418, 0.02827, 0.2968, 0.4854, 0.25, 0.49, 0.25, 0.49, 0.2968, 0.4854, 0.08029, 0.4197, 0.05045, 0.3833, 0.05045, 0.3833, 0.08029, 0.4197, 0.2968, 0.01461, 0.3418, 0.02827, 0.3418, 0.02827, 0.2968, 0.01461, 0.3418, 0.4717, 0.2968, 0.4854, 0.2968, 0.4854, 0.3418, 0.4717, 0.1167, 0.4496, 0.08029, 0.4197, 0.08029, 0.4197, 0.1167, 0.4496, 0.25, 0.01, 0.2968, 0.01461, 0.2968, 0.01461, 0.25, 0.01, 0.3833, 0.4496, 0.3418, 0.4717, 0.3418, 0.4717, 0.3833, 0.4496, 0.1582, 0.4717, 0.1167, 0.4496, 0.1167, 0.4496, 0.1582, 0.4717, 0.2032, 0.01461, 0.25, 0.01, 0.25, 0.01, 0.2032, 0.01461, 0.4197, 0.4197, 0.3833, 0.4496, 0.3833, 0.4496, 0.4197, 0.4197, 0.2032, 0.4854, 0.1582, 0.4717, 0.1582, 0.4717, 0.2032, 0.4854, 0.1582, 0.02827, 0.2032, 0.01461, 0.2032, 0.01461, 0.1582, 0.02827, 0.4496, 0.3833, 0.4197, 0.4197, 0.4197, 0.4197, 0.4496, 0.3833, 0.25, 0.49, 0.2032, 0.4854, 0.2032, 0.4854, 0.25, 0.49, 0.1167, 0.05045, 0.1582, 0.02827, 0.1582, 0.02827, 0.1167, 0.05045, 0.4717, 0.3418, 0.4496, 0.3833, 0.4496, 0.3833, 0.4717, 0.3418, 0.08029, 0.08029, 0.1167, 0.05045, 0.1167, 0.05045, 0.08029, 0.08029, 0.3833, 0.05045, 0.4197, 0.08029, 0.4197, 0.08029, 0.3833, 0.05045, 0.01, 0.25, 0.01461, 0.2032, 0.01461, 0.2032, 0.01, 0.25, 0.4496, 0.1167, 0.4717, 0.1582, 0.4717, 0.1582, 0.4496, 0.1167, 0.01461, 0.2968, 0.01, 0.25, 0.01, 0.25, 0.01461, 0.2968, 0.4197, 0.08029, 0.4496, 0.1167, 0.4496, 0.1167, 0.4197, 0.08029, 0.02827, 0.3418, 0.01461, 0.2968, 0.01461, 0.2968, 0.02827, 0.3418, 0.3833, 0.05045, 0.4197, 0.08029, 0.4197, 0.08029, 0.3833, 0.05045, 0.05045, 0.3833, 0.02827, 0.3418, 0.02827, 0.3418, 0.05045, 0.3833, 0.3418, 0.02827, 0.3833, 0.05045, 0.3833, 0.05045, 0.3418, 0.02827, 0.2968, 0.4854, 0.25, 0.49, 0.25, 0.49, 0.2968, 0.4854, 0.08029, 0.4197, 0.05045, 0.3833, 0.05045, 0.3833, 0.08029, 0.4197, 0.2968, 0.01461, 0.3418, 0.02827, 0.3418, 0.02827, 0.2968, 0.01461, 0.3418, 0.4717, 0.2968, 0.4854, 0.2968, 0.4854, 0.3418, 0.4717, 0.1167, 0.4496, 0.08029, 0.4197, 0.08029, 0.4197, 0.1167, 0.4496, 0.25, 0.01, 0.2968, 0.01461, 0.2968, 0.01461, 0.25, 0.01, 0.3833, 0.4496, 0.3418, 0.4717, 0.3418, 0.4717, 0.3833, 0.4496, 0.1582, 0.4717, 0.1167, 0.4496, 0.1167, 0.4496, 0.1582, 0.4717, 0.2032, 0.01461, 0.25, 0.01, 0.25, 0.01, 0.2032, 0.01461, 0.4197, 0.4197, 0.3833, 0.4496, 0.3833, 0.4496, 0.4197, 0.4197, 0.2032, 0.4854, 0.1582, 0.4717, 0.1582, 0.4717, 0.2032, 0.4854, 0.1582, 0.02827, 0.2032, 0.01461, 0.2032, 0.01461, 0.1582, 0.02827, 0.4496, 0.3833, 0.4197, 0.4197, 0.4197, 0.4197, 0.4496, 0.3833, 0.25, 0.49, 0.2032, 0.4854, 0.2032, 0.4854, 0.25, 0.49, 0.1167, 0.05045, 0.1582, 0.02827, 0.1582, 0.02827, 0.1167, 0.05045, 0.4717, 0.3418, 0.4496, 0.3833, 0.4496, 0.3833, 0.4717, 0.3418, 0.08029, 0.08029, 0.1167, 0.05045, 0.1167, 0.05045, 0.08029, 0.08029, 0.4854, 0.2968, 0.4717, 0.3418, 0.4717, 0.3418, 0.4854, 0.2968, 0.05045, 0.1167, 0.08029, 0.08029, 0.08029, 0.08029, 0.05045, 0.1167, 0.49, 0.25, 0.4854, 0.2968, 0.4854, 0.2968, 0.49, 0.25, 0.02827, 0.1582, 0.05045, 0.1167, 0.05045, 0.1167, 0.02827, 0.1582, 0.4854, 0.2032, 0.49, 0.25, 0.49, 0.25, 0.4854, 0.2032, 0.01461, 0.2032, 0.02827, 0.1582, 0.02827, 0.1582, 0.01461, 0.2032, 0.4496, 0.3833, 0.4197, 0.4197, 0.4197, 0.4197, 0.4496, 0.3833, 0.05045, 0.3833, 0.02827, 0.3418, 0.02827, 0.3418, 0.05045, 0.3833, 0.3418, 0.02827, 0.3833, 0.05045, 0.3833, 0.05045, 0.3418, 0.02827, 0.2968, 0.4854, 0.25, 0.49, 0.25, 0.49, 0.2968, 0.4854, 0.08029, 0.4197, 0.05045, 0.3833, 0.05045, 0.3833, 0.08029, 0.4197, 0.2968, 0.01461, 0.3418, 0.02827, 0.3418, 0.02827, 0.2968, 0.01461, 0.3418, 0.4717, 0.2968, 0.4854, 0.2968, 0.4854, 0.3418, 0.4717, 0.1167, 0.4496, 0.08029, 0.4197, 0.08029, 0.4197, 0.1167, 0.4496, 0.25, 0.01, 0.2968, 0.01461, 0.2968, 0.01461, 0.25, 0.01, 0.3833, 0.4496, 0.3418, 0.4717, 0.3418, 0.4717, 0.3833, 0.4496, 0.1582, 0.4717, 0.1167, 0.4496, 0.1167, 0.4496, 0.1582, 0.4717, 0.2032, 0.01461, 0.25, 0.01, 0.25, 0.01, 0.2032, 0.01461, 0.4197, 0.4197, 0.3833, 0.4496, 0.3833, 0.4496, 0.4197, 0.4197, 0.2032, 0.4854, 0.1582, 0.4717, 0.1582, 0.4717, 0.2032, 0.4854, 0.1582, 0.02827, 0.2032, 0.01461, 0.2032, 0.01461, 0.1582, 0.02827, 0.4496, 0.3833, 0.4197, 0.4197, 0.4197, 0.4197, 0.4496, 0.3833, 0.25, 0.49, 0.2032, 0.4854, 0.2032, 0.4854, 0.25, 0.49, 0.1167, 0.05045, 0.1582, 0.02827, 0.1582, 0.02827, 0.1167, 0.05045, 0.4717, 0.3418, 0.4496, 0.3833, 0.4496, 0.3833, 0.4717, 0.3418, 0.08029, 0.08029, 0.1167, 0.05045, 0.1167, 0.05045, 0.08029, 0.08029, 0.4854, 0.2968, 0.4717, 0.3418, 0.4717, 0.3418, 0.4854, 0.2968, 0.05045, 0.1167, 0.08029, 0.08029, 0.08029, 0.08029, 0.05045, 0.1167, 0.49, 0.25, 0.4854, 0.2968, 0.4854, 0.2968, 0.49, 0.25, 0.02827, 0.1582, 0.05045, 0.1167, 0.05045, 0.1167, 0.02827, 0.1582, 0.4854, 0.2032, 0.49, 0.25, 0.49, 0.25, 0.4854, 0.2032, 0.01461, 0.2032, 0.02827, 0.1582, 0.02827, 0.1582, 0.01461, 0.2032, 0.4717, 0.1582, 0.4854, 0.2032, 0.4854, 0.2032, 0.4717, 0.1582, 0.01, 0.25, 0.01461, 0.2032, 0.01461, 0.2032, 0.01, 0.25, 0.4496, 0.1167, 0.4717, 0.1582, 0.4717, 0.1582, 0.4496, 0.1167, 0.01461, 0.2968, 0.01, 0.25, 0.01, 0.25, 0.01461, 0.2968, 0.4197, 0.08029, 0.4496, 0.1167, 0.4496, 0.1167, 0.4197, 0.08029, 0.02827, 0.3418, 0.01461, 0.2968, 0.01461, 0.2968, 0.02827, 0.3418, 0.4496, 0.3833, 0.4197, 0.4197, 0.4197, 0.4197, 0.4496, 0.3833, 0.25, 0.49, 0.2032, 0.4854, 0.2032, 0.4854, 0.25, 0.49, 0.1167, 0.05045, 0.1582, 0.02827, 0.1582, 0.02827, 0.1167, 0.05045, 0.4717, 0.3418, 0.4496, 0.3833, 0.4496, 0.3833, 0.4717, 0.3418, 0.08029, 0.08029, 0.1167, 0.05045, 0.1167, 0.05045, 0.08029, 0.08029, 0.4854, 0.2968, 0.4717, 0.3418, 0.4717, 0.3418, 0.4854, 0.2968, 0.05045, 0.1167, 0.08029, 0.08029, 0.08029, 0.08029, 0.05045, 0.1167, 0.49, 0.25, 0.4854, 0.2968, 0.4854, 0.2968, 0.49, 0.25, 0.02827, 0.1582, 0.05045, 0.1167, 0.05045, 0.1167, 0.02827, 0.1582, 0.4854, 0.2032, 0.49, 0.25, 0.49, 0.25, 0.4854, 0.2032, 0.01461, 0.2032, 0.02827, 0.1582, 0.02827, 0.1582, 0.01461, 0.2032, 0.4717, 0.1582, 0.4854, 0.2032, 0.4854, 0.2032, 0.4717, 0.1582, 0.01, 0.25, 0.01461, 0.2032, 0.01461, 0.2032, 0.01, 0.25, 0.4496, 0.1167, 0.4717, 0.1582, 0.4717, 0.1582, 0.4496, 0.1167, 0.01461, 0.2968, 0.01, 0.25, 0.01, 0.25, 0.01461, 0.2968, 0.4197, 0.08029, 0.4496, 0.1167, 0.4496, 0.1167, 0.4197, 0.08029, 0.02827, 0.3418, 0.01461, 0.2968, 0.01461, 0.2968, 0.02827, 0.3418, 0.3833, 0.05045, 0.4197, 0.08029, 0.4197, 0.08029, 0.3833, 0.05045, 0.05045, 0.3833, 0.02827, 0.3418, 0.02827, 0.3418, 0.05045, 0.3833, 0.3418, 0.02827, 0.3833, 0.05045, 0.3833, 0.05045, 0.3418, 0.02827, 0.2968, 0.4854, 0.25, 0.49, 0.25, 0.49, 0.2968, 0.4854, 0.08029, 0.4197, 0.05045, 0.3833, 0.05045, 0.3833, 0.08029, 0.4197, 0.2968, 0.01461, 0.3418, 0.02827, 0.3418, 0.02827, 0.2968, 0.01461, 0.3418, 0.4717, 0.2968, 0.4854, 0.2968, 0.4854, 0.3418, 0.4717, 0.1167, 0.4496, 0.08029, 0.4197, 0.08029, 0.4197, 0.1167, 0.4496, 0.25, 0.01, 0.2968, 0.01461, 0.2968, 0.01461, 0.25, 0.01, 0.3833, 0.4496, 0.3418, 0.4717, 0.3418, 0.4717, 0.3833, 0.4496, 0.1582, 0.4717, 0.1167, 0.4496, 0.1167, 0.4496, 0.1582, 0.4717, 0.2032, 0.01461, 0.25, 0.01, 0.25, 0.01, 0.2032, 0.01461, 0.4197, 0.4197, 0.3833, 0.4496, 0.3833, 0.4496, 0.4197, 0.4197, 0.2032, 0.4854, 0.1582, 0.4717, 0.1582, 0.4717, 0.2032, 0.4854, 0.1582, 0.02827, 0.2032, 0.01461, 0.2032, 0.01461, 0.1582, 0.02827, 0.25, 1.0, 0.2812, 1.0, 0.2812, 1.0, 0.25, 1.0, 0.6562, 1.0, 0.6875, 1.0, 0.6875, 1.0, 0.6562, 1.0, 0.2188, 1.0, 0.25, 1.0, 0.25, 1.0, 0.2188, 1.0, 0.625, 1.0, 0.6562, 1.0, 0.6562, 1.0, 0.625, 1.0, 0.1875, 1.0, 0.2188, 1.0, 0.2188, 1.0, 0.1875, 1.0, 0.5938, 1.0, 0.625, 1.0, 0.625, 1.0, 0.5938, 1.0, 0.1562, 1.0, 0.1875, 1.0, 0.1875, 1.0, 0.1562, 1.0, 0.5625, 1.0, 0.5938, 1.0, 0.5938, 1.0, 0.5625, 1.0, 0.9688, 1.0, 1.0, 1.0, 1.0, 1.0, 0.9688, 1.0, 0.125, 1.0, 0.1562, 1.0, 0.1562, 1.0, 0.125, 1.0, 0.5312, 1.0, 0.5625, 1.0, 0.5625, 1.0, 0.5312, 1.0, 0.9375, 1.0, 0.9688, 1.0, 0.9688, 1.0, 0.9375, 1.0, 0.09375, 1.0, 0.125, 1.0, 0.125, 1.0, 0.09375, 1.0, 0.5, 1.0, 0.5312, 1.0, 0.5312, 1.0, 0.5, 1.0, 0.9062, 1.0, 0.9375, 1.0, 0.9375, 1.0, 0.9062, 1.0, 0.0625, 1.0, 0.09375, 1.0, 0.09375, 1.0, 0.0625, 1.0, 0.4688, 1.0, 0.5, 1.0, 0.5, 1.0, 0.4688, 1.0, 0.875, 1.0, 0.9062, 1.0, 0.9062, 1.0, 0.875, 1.0, 0.03125, 1.0, 0.0625, 1.0, 0.0625, 1.0, 0.03125, 1.0, 0.4375, 1.0, 0.4688, 1.0, 0.4688, 1.0, 0.4375, 1.0, 0.8438, 1.0, 0.875, 1.0, 0.875, 1.0, 0.8438, 1.0, 0.0, 1.0, 0.03125, 1.0, 0.03125, 1.0, 0.0, 1.0, 0.4062, 1.0, 0.4375, 1.0, 0.4375, 1.0, 0.4062, 1.0, 0.8125, 1.0, 0.8438, 1.0, 0.8438, 1.0, 0.8125, 1.0, 0.375, 1.0, 0.4062, 1.0, 0.4062, 1.0, 0.375, 1.0, 0.7812, 1.0, 0.8125, 1.0, 0.8125, 1.0, 0.7812, 1.0, 0.3438, 1.0, 0.375, 1.0, 0.375, 1.0, 0.3438, 1.0, 0.75, 1.0, 0.7812, 1.0, 0.7812, 1.0, 0.75, 1.0, 0.3125, 1.0, 0.3438, 1.0, 0.3438, 1.0, 0.3125, 1.0, 0.7188, 1.0, 0.75, 1.0, 0.75, 1.0, 0.7188, 1.0, 0.2812, 1.0, 0.3125, 1.0, 0.3125, 1.0, 0.2812, 1.0, 0.6875, 1.0, 0.7188, 1.0, 0.7188, 1.0, 0.6875, 1.0, 0.8438, 1.0, 0.875, 1.0, 0.875, 1.0, 0.8438, 1.0, 0.01461, 0.2968, 0.02827, 0.3418, 0.02827, 0.3418, 0.01461, 0.2968, 0.0, 1.0, 0.03125, 1.0, 0.03125, 1.0, 0.0, 1.0, 0.8125, 1.0, 0.8438, 1.0, 0.8438, 1.0, 0.8125, 1.0, 0.02827, 0.3418, 0.05045, 0.3833, 0.05045, 0.3833, 0.02827, 0.3418, 0.25, 0.49, 0.2968, 0.4854, 0.2968, 0.4854, 0.25, 0.49, 0.7812, 1.0, 0.8125, 1.0, 0.8125, 1.0, 0.7812, 1.0, 0.05045, 0.3833, 0.08029, 0.4197, 0.08029, 0.4197, 0.05045, 0.3833, 0.2968, 0.4854, 0.3418, 0.4717, 0.3418, 0.4717, 0.2968, 0.4854, 0.75, 1.0, 0.7812, 1.0, 0.7812, 1.0, 0.75, 1.0, 0.08029, 0.4197, 0.1167, 0.4496, 0.1167, 0.4496, 0.08029, 0.4197, 0.3418, 0.4717, 0.3833, 0.4496, 0.3833, 0.4496, 0.3418, 0.4717, 0.7188, 1.0, 0.75, 1.0, 0.75, 1.0, 0.7188, 1.0, 0.1167, 0.4496, 0.1582, 0.4717, 0.1582, 0.4717, 0.1167, 0.4496, 0.3833, 0.4496, 0.4197, 0.4197, 0.4197, 0.4197, 0.3833, 0.4496, 0.6875, 1.0, 0.7188, 1.0, 0.7188, 1.0, 0.6875, 1.0, 0.1582, 0.4717, 0.2032, 0.4854, 0.2032, 0.4854, 0.1582, 0.4717, 0.4197, 0.4197, 0.4496, 0.3833, 0.4496, 0.3833, 0.4197, 0.4197, 0.6562, 1.0, 0.6875, 1.0, 0.6875, 1.0, 0.6562, 1.0, 0.2032, 0.4854, 0.25, 0.49, 0.25, 0.49, 0.2032, 0.4854, 0.4496, 0.3833, 0.4717, 0.3418, 0.4717, 0.3418, 0.4496, 0.3833, 0.625, 1.0, 0.6562, 1.0, 0.6562, 1.0, 0.625, 1.0, 0.4717, 0.3418, 0.4854, 0.2968, 0.4854, 0.2968, 0.4717, 0.3418, 0.5938, 1.0, 0.625, 1.0, 0.625, 1.0, 0.5938, 1.0, 0.4854, 0.2968, 0.49, 0.25, 0.49, 0.25, 0.4854, 0.2968, 0.5625, 1.0, 0.5938, 1.0, 0.5938, 1.0, 0.5625, 1.0, 0.49, 0.25, 0.4854, 0.2032, 0.4854, 0.2032, 0.49, 0.25, 0.5312, 1.0, 0.5625, 1.0, 0.5625, 1.0, 0.5312, 1.0, 0.4854, 0.2032, 0.4717, 0.1582, 0.4717, 0.1582, 0.4854, 0.2032, 0.5, 1.0, 0.5312, 1.0, 0.5312, 1.0, 0.5, 1.0, 0.4717, 0.1582, 0.4496, 0.1167, 0.4496, 0.1167, 0.4717, 0.1582, 0.4688, 1.0, 0.5, 1.0, 0.5, 1.0, 0.4688, 1.0, 0.125, 0.5, 0.375, 0.5, 0.375, 0.75, 0.125, 0.75, 0.2968, 0.4854, 0.25, 0.49, 0.2032, 0.4854, 0.1582, 0.4717, 0.1167, 0.4496, 0.08029, 0.4197, 0.05045, 0.3833, 0.02827, 0.3418, 0.01461, 0.2968, 0.01, 0.25, 0.01461, 0.2032, 0.02827, 0.1582, 0.05045, 0.1167, 0.08029, 0.08029, 0.1167, 0.05045, 0.1582, 0.02827, 0.2032, 0.01461, 0.25, 0.01, 0.2968, 0.01461, 0.3418, 0.02827, 0.3833, 0.05045, 0.4197, 0.08029, 0.4496, 0.1167, 0.4717, 0.1582, 0.4854, 0.2032, 0.49, 0.25, 0.4854, 0.2968, 0.4717, 0.3418, 0.4496, 0.3833, 0.4197, 0.4197, 0.3833, 0.4496, 0.3418, 0.4717, 0.25, 0.49, 0.2032, 0.4854, 0.2032, 0.4854, 0.25, 0.49, 0.1167, 0.05045, 0.1582, 0.02827, 0.1582, 0.02827, 0.1167, 0.05045, 0.4717, 0.3418, 0.4496, 0.3833, 0.4496, 0.3833, 0.4717, 0.3418, 0.08029, 0.08029, 0.1167, 0.05045, 0.1167, 0.05045, 0.08029, 0.08029, 0.4854, 0.2968, 0.4717, 0.3418, 0.4717, 0.3418, 0.4854, 0.2968, 0.05045, 0.1167, 0.08029, 0.08029, 0.08029, 0.08029, 0.05045, 0.1167, 0.49, 0.25, 0.4854, 0.2968, 0.4854, 0.2968, 0.49, 0.25, 0.02827, 0.1582, 0.05045, 0.1167, 0.05045, 0.1167, 0.02827, 0.1582, 0.4854, 0.2032, 0.49, 0.25, 0.49, 0.25, 0.4854, 0.2032, 0.01461, 0.2032, 0.02827, 0.1582, 0.02827, 0.1582, 0.01461, 0.2032, 0.4717, 0.1582, 0.4854, 0.2032, 0.4854, 0.2032, 0.4717, 0.1582, 0.01, 0.25, 0.01461, 0.2032, 0.01461, 0.2032, 0.01, 0.25, 0.4496, 0.1167, 0.4717, 0.1582, 0.4717, 0.1582, 0.4496, 0.1167, 0.01461, 0.2968, 0.01, 0.25, 0.01, 0.25, 0.01461, 0.2968, 0.4197, 0.08029, 0.4496, 0.1167, 0.4496, 0.1167, 0.4197, 0.08029, 0.02827, 0.3418, 0.01461, 0.2968, 0.01461, 0.2968, 0.02827, 0.3418, 0.3833, 0.05045, 0.4197, 0.08029, 0.4197, 0.08029, 0.3833, 0.05045, 0.05045, 0.3833, 0.02827, 0.3418, 0.02827, 0.3418, 0.05045, 0.3833, 0.3418, 0.02827, 0.3833, 0.05045, 0.3833, 0.05045, 0.3418, 0.02827, 0.2968, 0.4854, 0.25, 0.49, 0.25, 0.49, 0.2968, 0.4854, 0.08029, 0.4197, 0.05045, 0.3833, 0.05045, 0.3833, 0.08029, 0.4197, 0.2968, 0.01461, 0.3418, 0.02827, 0.3418, 0.02827, 0.2968, 0.01461, 0.3418, 0.4717, 0.2968, 0.4854, 0.2968, 0.4854, 0.3418, 0.4717, 0.1167, 0.4496, 0.08029, 0.4197, 0.08029, 0.4197, 0.1167, 0.4496, 0.25, 0.01, 0.2968, 0.01461, 0.2968, 0.01461, 0.25, 0.01, 0.3833, 0.4496, 0.3418, 0.4717, 0.3418, 0.4717, 0.3833, 0.4496, 0.1582, 0.4717, 0.1167, 0.4496, 0.1167, 0.4496, 0.1582, 0.4717, 0.2032, 0.01461, 0.25, 0.01, 0.25, 0.01, 0.2032, 0.01461, 0.4197, 0.4197, 0.3833, 0.4496, 0.3833, 0.4496, 0.4197, 0.4197, 0.2032, 0.4854, 0.1582, 0.4717, 0.1582, 0.4717, 0.2032, 0.4854, 0.1582, 0.02827, 0.2032, 0.01461, 0.2032, 0.01461, 0.1582, 0.02827])
me_cylinder.materials.append(mat_material_009)
me_cylinder.materials.append(mat_material_010)
me_cylinder.update()
me_cube_001 = bpy.data.meshes.new('Cube.001')
me_cube_001.from_pydata([(0.9999, -0.3079, -4.499), (0.956, -0.3079, -3.282), (0.9999, 0.3079, -4.499), (0.956, 0.3079, -3.282), (6.141, -0.3079, -4.314), (6.098, -0.3079, -3.097), (6.141, 0.3079, -4.314), (6.098, 0.3079, -3.097)], [], [(0, 1, 3, 2), (2, 3, 7, 6), (6, 7, 5, 4), (4, 5, 1, 0), (2, 6, 4, 0), (7, 3, 1, 5)])
_uv = me_cube_001.uv_layers.new(name='UVMap')
_uv.uv.foreach_set('vector', [0.375, 0.0, 0.625, 0.0, 0.625, 0.25, 0.375, 0.25, 0.375, 0.25, 0.625, 0.25, 0.625, 0.5, 0.375, 0.5, 0.375, 0.5, 0.625, 0.5, 0.625, 0.75, 0.375, 0.75, 0.375, 0.75, 0.625, 0.75, 0.625, 1.0, 0.375, 1.0, 0.125, 0.5, 0.375, 0.5, 0.375, 0.75, 0.125, 0.75, 0.625, 0.5, 0.875, 0.5, 0.875, 0.75, 0.625, 0.75])
me_cube_001.materials.append(mat_material_001)
me_cube_001.update()
me_cube_002 = bpy.data.meshes.new('Cube.002')
me_cube_002.from_pydata([(0.9999, -0.3079, -4.499), (0.956, -0.3079, -3.282), (0.9999, 0.3079, -4.499), (0.956, 0.3079, -3.282), (6.141, -0.3079, -4.314), (6.098, -0.3079, -3.097), (6.141, 0.3079, -4.314), (6.098, 0.3079, -3.097)], [], [(0, 1, 3, 2), (2, 3, 7, 6), (6, 7, 5, 4), (4, 5, 1, 0), (2, 6, 4, 0), (7, 3, 1, 5)])
_uv = me_cube_002.uv_layers.new(name='UVMap')
_uv.uv.foreach_set('vector', [0.375, 0.0, 0.625, 0.0, 0.625, 0.25, 0.375, 0.25, 0.375, 0.25, 0.625, 0.25, 0.625, 0.5, 0.375, 0.5, 0.375, 0.5, 0.625, 0.5, 0.625, 0.75, 0.375, 0.75, 0.375, 0.75, 0.625, 0.75, 0.625, 1.0, 0.375, 1.0, 0.125, 0.5, 0.375, 0.5, 0.375, 0.75, 0.125, 0.75, 0.625, 0.5, 0.875, 0.5, 0.875, 0.75, 0.625, 0.75])
me_cube_002.materials.append(mat_material_002)
me_cube_002.update()
me_cube_003 = bpy.data.meshes.new('Cube.003')
me_cube_003.from_pydata([(0.9999, -0.3079, -4.499), (0.956, -0.3079, -3.282), (0.9999, 0.3079, -4.499), (0.956, 0.3079, -3.282), (6.141, -0.3079, -4.314), (6.098, -0.3079, -3.097), (6.141, 0.3079, -4.314), (6.098, 0.3079, -3.097)], [], [(0, 1, 3, 2), (2, 3, 7, 6), (6, 7, 5, 4), (4, 5, 1, 0), (2, 6, 4, 0), (7, 3, 1, 5)])
_uv = me_cube_003.uv_layers.new(name='UVMap')
_uv.uv.foreach_set('vector', [0.375, 0.0, 0.625, 0.0, 0.625, 0.25, 0.375, 0.25, 0.375, 0.25, 0.625, 0.25, 0.625, 0.5, 0.375, 0.5, 0.375, 0.5, 0.625, 0.5, 0.625, 0.75, 0.375, 0.75, 0.375, 0.75, 0.625, 0.75, 0.625, 1.0, 0.375, 1.0, 0.125, 0.5, 0.375, 0.5, 0.375, 0.75, 0.125, 0.75, 0.625, 0.5, 0.875, 0.5, 0.875, 0.75, 0.625, 0.75])
me_cube_003.materials.append(mat_material_003)
me_cube_003.update()
me_cube_004 = bpy.data.meshes.new('Cube.004')
me_cube_004.from_pydata([(0.9999, -0.3079, -4.499), (0.956, -0.3079, -3.282), (0.9999, 0.3079, -4.499), (0.956, 0.3079, -3.282), (6.141, -0.3079, -4.314), (6.098, -0.3079, -3.097), (6.141, 0.3079, -4.314), (6.098, 0.3079, -3.097)], [], [(0, 1, 3, 2), (2, 3, 7, 6), (6, 7, 5, 4), (4, 5, 1, 0), (2, 6, 4, 0), (7, 3, 1, 5)])
_uv = me_cube_004.uv_layers.new(name='UVMap')
_uv.uv.foreach_set('vector', [0.375, 0.0, 0.625, 0.0, 0.625, 0.25, 0.375, 0.25, 0.375, 0.25, 0.625, 0.25, 0.625, 0.5, 0.375, 0.5, 0.375, 0.5, 0.625, 0.5, 0.625, 0.75, 0.375, 0.75, 0.375, 0.75, 0.625, 0.75, 0.625, 1.0, 0.375, 1.0, 0.125, 0.5, 0.375, 0.5, 0.375, 0.75, 0.125, 0.75, 0.625, 0.5, 0.875, 0.5, 0.875, 0.75, 0.625, 0.75])
me_cube_004.materials.append(mat_material_004)
me_cube_004.update()
me_cube_005 = bpy.data.meshes.new('Cube.005')
me_cube_005.from_pydata([(0.9999, -0.3079, -4.499), (0.956, -0.3079, -3.282), (0.9999, 0.3079, -4.499), (0.956, 0.3079, -3.282), (6.141, -0.3079, -4.314), (6.098, -0.3079, -3.097), (6.141, 0.3079, -4.314), (6.098, 0.3079, -3.097)], [], [(0, 1, 3, 2), (2, 3, 7, 6), (6, 7, 5, 4), (4, 5, 1, 0), (2, 6, 4, 0), (7, 3, 1, 5)])
_uv = me_cube_005.uv_layers.new(name='UVMap')
_uv.uv.foreach_set('vector', [0.375, 0.0, 0.625, 0.0, 0.625, 0.25, 0.375, 0.25, 0.375, 0.25, 0.625, 0.25, 0.625, 0.5, 0.375, 0.5, 0.375, 0.5, 0.625, 0.5, 0.625, 0.75, 0.375, 0.75, 0.375, 0.75, 0.625, 0.75, 0.625, 1.0, 0.375, 1.0, 0.125, 0.5, 0.375, 0.5, 0.375, 0.75, 0.125, 0.75, 0.625, 0.5, 0.875, 0.5, 0.875, 0.75, 0.625, 0.75])
me_cube_005.materials.append(mat_material_005)
me_cube_005.update()
me_cube_006 = bpy.data.meshes.new('Cube.006')
me_cube_006.from_pydata([(0.9999, -0.3079, -4.499), (0.956, -0.3079, -3.282), (0.9999, 0.3079, -4.499), (0.956, 0.3079, -3.282), (6.141, -0.3079, -4.314), (6.098, -0.3079, -3.097), (6.141, 0.3079, -4.314), (6.098, 0.3079, -3.097)], [], [(0, 1, 3, 2), (2, 3, 7, 6), (6, 7, 5, 4), (4, 5, 1, 0), (2, 6, 4, 0), (7, 3, 1, 5)])
_uv = me_cube_006.uv_layers.new(name='UVMap')
_uv.uv.foreach_set('vector', [0.375, 0.0, 0.625, 0.0, 0.625, 0.25, 0.375, 0.25, 0.375, 0.25, 0.625, 0.25, 0.625, 0.5, 0.375, 0.5, 0.375, 0.5, 0.625, 0.5, 0.625, 0.75, 0.375, 0.75, 0.375, 0.75, 0.625, 0.75, 0.625, 1.0, 0.375, 1.0, 0.125, 0.5, 0.375, 0.5, 0.375, 0.75, 0.125, 0.75, 0.625, 0.5, 0.875, 0.5, 0.875, 0.75, 0.625, 0.75])
me_cube_006.materials.append(mat_material_006)
me_cube_006.update()
me_cube_007 = bpy.data.meshes.new('Cube.007')
me_cube_007.from_pydata([(0.9999, -0.3079, -4.499), (0.956, -0.3079, -3.282), (0.9999, 0.3079, -4.499), (0.956, 0.3079, -3.282), (6.141, -0.3079, -4.314), (6.098, -0.3079, -3.097), (6.141, 0.3079, -4.314), (6.098, 0.3079, -3.097)], [], [(0, 1, 3, 2), (2, 3, 7, 6), (6, 7, 5, 4), (4, 5, 1, 0), (2, 6, 4, 0), (7, 3, 1, 5)])
_uv = me_cube_007.uv_layers.new(name='UVMap')
_uv.uv.foreach_set('vector', [0.375, 0.0, 0.625, 0.0, 0.625, 0.25, 0.375, 0.25, 0.375, 0.25, 0.625, 0.25, 0.625, 0.5, 0.375, 0.5, 0.375, 0.5, 0.625, 0.5, 0.625, 0.75, 0.375, 0.75, 0.375, 0.75, 0.625, 0.75, 0.625, 1.0, 0.375, 1.0, 0.125, 0.5, 0.375, 0.5, 0.375, 0.75, 0.125, 0.75, 0.625, 0.5, 0.875, 0.5, 0.875, 0.75, 0.625, 0.75])
me_cube_007.materials.append(mat_material_007)
me_cube_007.update()
me_cube_008 = bpy.data.meshes.new('Cube.008')
me_cube_008.from_pydata([(0.9999, -0.3079, -4.499), (0.956, -0.3079, -3.282), (0.9999, 0.3079, -4.499), (0.956, 0.3079, -3.282), (6.141, -0.3079, -4.314), (6.098, -0.3079, -3.097), (6.141, 0.3079, -4.314), (6.098, 0.3079, -3.097)], [], [(0, 1, 3, 2), (2, 3, 7, 6), (6, 7, 5, 4), (4, 5, 1, 0), (2, 6, 4, 0), (7, 3, 1, 5)])
_uv = me_cube_008.uv_layers.new(name='UVMap')
_uv.uv.foreach_set('vector', [0.375, 0.0, 0.625, 0.0, 0.625, 0.25, 0.375, 0.25, 0.375, 0.25, 0.625, 0.25, 0.625, 0.5, 0.375, 0.5, 0.375, 0.5, 0.625, 0.5, 0.625, 0.75, 0.375, 0.75, 0.375, 0.75, 0.625, 0.75, 0.625, 1.0, 0.375, 1.0, 0.125, 0.5, 0.375, 0.5, 0.375, 0.75, 0.125, 0.75, 0.625, 0.5, 0.875, 0.5, 0.875, 0.75, 0.625, 0.75])
me_cube_008.materials.append(mat_material_008)
me_cube_008.update()

# ---- objects
ob_cylinder = bpy.data.objects.new('Cylinder', me_cylinder)
ob_cube = bpy.data.objects.new('Cube', me_cube_001)
ob_cube_001 = bpy.data.objects.new('Cube.001', me_cube_002)
ob_cube_002 = bpy.data.objects.new('Cube.002', me_cube_003)
ob_cube_003 = bpy.data.objects.new('Cube.003', me_cube_004)
ob_cube_004 = bpy.data.objects.new('Cube.004', me_cube_005)
ob_cube_005 = bpy.data.objects.new('Cube.005', me_cube_006)
ob_cube_006 = bpy.data.objects.new('Cube.006', me_cube_007)
ob_cube_007 = bpy.data.objects.new('Cube.007', me_cube_008)

# ---- transforms, parenting, visibility, modifiers, constraints
ob_cylinder.location = (0.0, 0.0, 0.0)
ob_cube.location = (0.0, 0.0, 0.0)
ob_cube.scale = (0.1254, 0.1254, 0.1254)
ob_cube_001.location = (0.0, 0.0, 0.0)
ob_cube_001.rotation_euler = (0.0, 0.0, -0.7854)
ob_cube_001.scale = (0.1254, 0.1254, 0.1254)
ob_cube_002.location = (0.0, 0.0, 0.0)
ob_cube_002.rotation_euler = (0.0, 0.0, 3.142)
ob_cube_002.scale = (0.1254, 0.1254, 0.1254)
ob_cube_003.location = (0.0, 0.0, 0.0)
ob_cube_003.rotation_euler = (0.0, 0.0, -1.571)
ob_cube_003.scale = (0.1254, 0.1254, 0.1254)
ob_cube_004.location = (0.0, 0.0, 0.0)
ob_cube_004.rotation_euler = (0.0, 0.0, -2.356)
ob_cube_004.scale = (0.1254, 0.1254, 0.1254)
ob_cube_005.location = (0.0, 0.0, 0.0)
ob_cube_005.rotation_euler = (0.0, 0.0, 2.356)
ob_cube_005.scale = (0.1254, 0.1254, 0.1254)
ob_cube_006.location = (0.0, 0.0, 0.0)
ob_cube_006.rotation_euler = (0.0, 0.0, 1.571)
ob_cube_006.scale = (0.1254, 0.1254, 0.1254)
ob_cube_007.location = (0.0, 0.0, 0.0)
ob_cube_007.rotation_euler = (0.0, 0.0, 0.7854)
ob_cube_007.scale = (0.1254, 0.1254, 0.1254)

# ---- collection membership
col_collection.objects.link(ob_cylinder)
col_collection.objects.link(ob_cube)
col_collection.objects.link(ob_cube_001)
col_collection.objects.link(ob_cube_002)
col_collection.objects.link(ob_cube_003)
col_collection.objects.link(ob_cube_004)
col_collection.objects.link(ob_cube_005)
col_collection.objects.link(ob_cube_006)
col_collection.objects.link(ob_cube_007)

# ---- scene / render settings (as saved in the file)
scene.frame_start = 1; scene.frame_end = 250; scene.frame_set(0)
scene.render.engine = 'BLENDER_EEVEE_NEXT'
scene.cycles.sampling_pattern = 'TABULATED_SOBOL'
bpy.context.view_layer.update()

# ---- added for rendering (the .blend has no active camera and no usable light): camera, sun
cam_auto = bpy.data.cameras.new('AutoCamera')
cam_auto.lens = 50.0
cam_auto.sensor_width = 36.0
cam_auto.clip_end = 1000.0
ob_auto_camera = bpy.data.objects.new('AutoCamera', cam_auto)
scene.collection.objects.link(ob_auto_camera)
ob_auto_camera.location = (2.66397, -3.19677, 1.48625)
ob_auto_camera.rotation_euler = (1.09748, -7.21219e-08, 0.694738)
scene.camera = ob_auto_camera
light_auto_sun = bpy.data.lights.new('AutoSun', 'SUN')
light_auto_sun.energy = 3.0
light_auto_sun.angle = 0.0523599
ob_auto_sun = bpy.data.objects.new('AutoSun', light_auto_sun)
scene.collection.objects.link(ob_auto_sun)
ob_auto_sun.rotation_euler = (0.872665, 0.174533, 0.523599)
bpy.context.view_layer.update()
